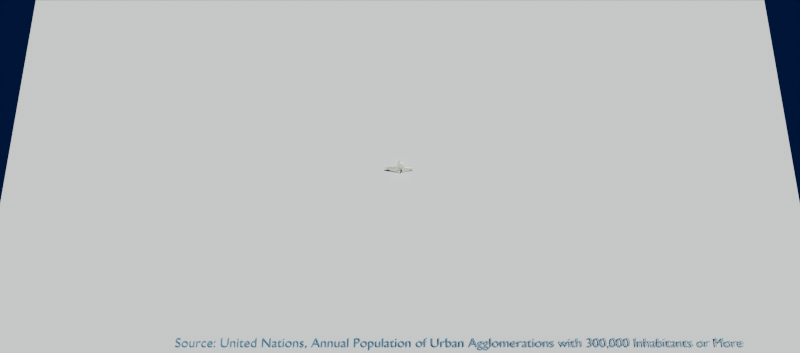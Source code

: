 # Source: world_population.blend  (saved by Blender 4.3.34; exported with 4.5.12 LTS)
import bpy
from mathutils import Matrix  # noqa: F401  (used for matrix-valued properties, if any)

bpy.ops.wm.read_factory_settings(use_empty=True)
scene = bpy.context.scene
scene.name = 'Scene'

# ---- collections
col_collection = bpy.data.collections.new('Collection'); scene.collection.children.link(col_collection)
col_star1 = bpy.data.collections.new('Star1'); scene.collection.children.link(col_star1)
col_star1.hide_render = True
col_star2 = bpy.data.collections.new('Star2'); scene.collection.children.link(col_star2)
col_star3 = bpy.data.collections.new('Star3'); scene.collection.children.link(col_star3)
col_star3.hide_render = True

# ---- images (referenced by path relative to the original .blend; pixels are not part of the script)
import os
ASSET_DIR = os.environ.get("B2B_ASSET_DIR", "")  # directory of the original .blend (textures are referenced by path, not embedded)
HERE = os.path.dirname(os.path.abspath(__file__))  # packed textures are extracted next to this script under _unpacked/

def load_image(name, relpath, width, height, colorspace="sRGB"):
    """Load a texture the original file referenced (path relative to the .blend, or extracted next to this script)."""
    p = next((c for c in (os.path.join(HERE, relpath), os.path.join(ASSET_DIR, relpath)) if relpath and os.path.exists(c)), "")
    if p:
        img = bpy.data.images.load(p, check_existing=True)
        img.name = name
    else:  # same state as the original file: an image datablock whose file is absent (Cycles renders it pink)
        img = bpy.data.images.new(name, width, height)
        img.source = "FILE"
        img.filepath = "//" + (relpath or name)
    img.colorspace_settings.name = colorspace
    return img
img_equirectangular_projection_sw_jpg = load_image('Equirectangular_projection_SW.jpg', 'Equirectangular_projection_SW.jpg', 1024, 1024, 'sRGB')

# ---- materials (node trees are filled in below, after node groups)
mat_yearfont = bpy.data.materials.new('Yearfont')
mat_earth = bpy.data.materials.new('Earth')
mat_material = bpy.data.materials.new('Material')
mat_1gold = bpy.data.materials.new('1Gold')
mat_starfont = bpy.data.materials.new('StarFont')
mat_2silver = bpy.data.materials.new('2Silver')
mat_starfont2 = bpy.data.materials.new('StarFont2')
mat_3bronce = bpy.data.materials.new('3Bronce')
mat_starfont3 = bpy.data.materials.new('StarFont3')
mat_bars = bpy.data.materials.new('bars')

# ---- node groups
ng_world_population = bpy.data.node_groups.new('world_population', 'GeometryNodeTree')
_s = ng_world_population.interface.new_socket(name='Geometry', in_out='OUTPUT', socket_type='NodeSocketGeometry')
_s = ng_world_population.interface.new_socket(name='Geometry', in_out='INPUT', socket_type='NodeSocketGeometry')
ng_world_population.is_modifier = True
# nodes of 'world_population' reference scene objects; filled in after objects exist

# ---- material node trees
mat_yearfont.use_nodes = True; mat_yearfont.node_tree.nodes.clear()
_N = mat_yearfont.node_tree.nodes; _L = mat_yearfont.node_tree.links
n0 = _N.new('ShaderNodeOutputMaterial'); n0.name = 'Material Output'; n0.location = (300, 300)
n1 = _N.new('ShaderNodeBsdfPrincipled'); n1.name = 'Principled BSDF'; n1.location = (-56, 469)
n1.inputs[0].default_value = (0.01792, 0.1343, 0.3018, 1.0)
n1.inputs[4].default_value = 0.5074
_L.new(n1.outputs[0], n0.inputs[0])
n0.is_active_output = True
mat_earth.use_nodes = True; mat_earth.node_tree.nodes.clear()
_N = mat_earth.node_tree.nodes; _L = mat_earth.node_tree.links
n0 = _N.new('ShaderNodeBsdfPrincipled'); n0.name = 'Principled BSDF'; n0.location = (85, 363)
n0.subsurface_method = 'BURLEY'
n0.inputs[2].default_value = 0.0
n0.inputs[3].default_value = 1.0
n0.inputs[9].default_value = (25.8, 0.2, 0.1)
n0.inputs[27].default_value = (0.03204, 0.0, 1.0, 1.0)
n0.inputs[29].default_value = 27.6
n0.inputs[30].default_value = 1.0
n1 = _N.new('ShaderNodeOutputMaterial'); n1.name = 'Material Output'; n1.location = (643, 372)
n2 = _N.new('ShaderNodeTexImage'); n2.name = 'Image Texture'; n2.location = (-475, 337)
n2.image = img_equirectangular_projection_sw_jpg
n3 = _N.new('ShaderNodeValToRGB'); n3.name = 'Color Ramp'; n3.location = (-201, 355)
while len(n3.color_ramp.elements) > 1: n3.color_ramp.elements.remove(n3.color_ramp.elements[-1])
n3.color_ramp.elements[0].position = 0.0; n3.color_ramp.elements[0].color = (0.2216, 0.2929, 0.5533, 1.0)
_e = n3.color_ramp.elements.new(0.6702); _e.color = (0.9366, 1.0, 0.9641, 1.0)
_L.new(n0.outputs[0], n1.inputs[0])
_L.new(n3.outputs[0], n0.inputs[0])
_L.new(n2.outputs[0], n3.inputs[0])
n1.is_active_output = True
mat_material.use_nodes = True; mat_material.node_tree.nodes.clear()
_N = mat_material.node_tree.nodes; _L = mat_material.node_tree.links
n0 = _N.new('ShaderNodeBsdfPrincipled'); n0.name = 'Principled BSDF'; n0.location = (-180, 300)
n0.inputs[0].default_value = (0.01792, 0.1343, 0.3018, 1.0)
n1 = _N.new('ShaderNodeOutputMaterial'); n1.name = 'Material Output'; n1.location = (120, 300)
_L.new(n0.outputs[0], n1.inputs[0])
n1.is_active_output = True
mat_1gold.use_nodes = True; mat_1gold.node_tree.nodes.clear()
_N = mat_1gold.node_tree.nodes; _L = mat_1gold.node_tree.links
n0 = _N.new('ShaderNodeBsdfPrincipled'); n0.name = 'Principled BSDF'; n0.location = (-160, 360)
n0.inputs[0].default_value = (1.0, 0.5963, 0.0, 1.0)
n0.inputs[1].default_value = 1.0
n1 = _N.new('ShaderNodeOutputMaterial'); n1.name = 'Material Output'; n1.location = (120, 360)
_L.new(n0.outputs[0], n1.inputs[0])
n1.is_active_output = True
mat_starfont.use_nodes = True; mat_starfont.node_tree.nodes.clear()
_N = mat_starfont.node_tree.nodes; _L = mat_starfont.node_tree.links
n0 = _N.new('ShaderNodeOutputMaterial'); n0.name = 'Material Output'; n0.location = (300, 300)
n1 = _N.new('ShaderNodeBsdfPrincipled'); n1.name = 'Principled BSDF'; n1.location = (-56, 469)
n1.inputs[0].default_value = (0.1718, 0.0392, 0.0, 1.0)
n1.inputs[1].default_value = 1.0
_L.new(n1.outputs[0], n0.inputs[0])
n0.is_active_output = True
mat_2silver.use_nodes = True; mat_2silver.node_tree.nodes.clear()
_N = mat_2silver.node_tree.nodes; _L = mat_2silver.node_tree.links
n0 = _N.new('ShaderNodeBsdfPrincipled'); n0.name = 'Principled BSDF'; n0.location = (-160, 360)
n0.inputs[0].default_value = (0.8433, 0.8595, 0.7118, 1.0)
n0.inputs[1].default_value = 1.0
n0.inputs[27].default_value = (1.0, 0.1832, 0.0, 1.0)
n1 = _N.new('ShaderNodeOutputMaterial'); n1.name = 'Material Output'; n1.location = (120, 360)
_L.new(n0.outputs[0], n1.inputs[0])
n1.is_active_output = True
mat_starfont2.use_nodes = True; mat_starfont2.node_tree.nodes.clear()
_N = mat_starfont2.node_tree.nodes; _L = mat_starfont2.node_tree.links
n0 = _N.new('ShaderNodeOutputMaterial'); n0.name = 'Material Output'; n0.location = (300, 300)
n1 = _N.new('ShaderNodeBsdfPrincipled'); n1.name = 'Principled BSDF'; n1.location = (-56, 469)
n1.inputs[0].default_value = (0.07137, 0.06999, 0.0555, 1.0)
n1.inputs[1].default_value = 1.0
n1.inputs[3].default_value = 1.0
_L.new(n1.outputs[0], n0.inputs[0])
n0.is_active_output = True
mat_3bronce.use_nodes = True; mat_3bronce.node_tree.nodes.clear()
_N = mat_3bronce.node_tree.nodes; _L = mat_3bronce.node_tree.links
n0 = _N.new('ShaderNodeBsdfPrincipled'); n0.name = 'Principled BSDF'; n0.location = (-160, 360)
n0.inputs[0].default_value = (0.6875, 0.2568, 0.0335, 1.0)
n0.inputs[1].default_value = 1.0
n0.inputs[27].default_value = (1.0, 0.1832, 0.0, 1.0)
n1 = _N.new('ShaderNodeOutputMaterial'); n1.name = 'Material Output'; n1.location = (120, 360)
_L.new(n0.outputs[0], n1.inputs[0])
n1.is_active_output = True
mat_starfont3.use_nodes = True; mat_starfont3.node_tree.nodes.clear()
_N = mat_starfont3.node_tree.nodes; _L = mat_starfont3.node_tree.links
n0 = _N.new('ShaderNodeOutputMaterial'); n0.name = 'Material Output'; n0.location = (300, 300)
n1 = _N.new('ShaderNodeBsdfPrincipled'); n1.name = 'Principled BSDF'; n1.location = (-56, 469)
n1.inputs[0].default_value = (0.0, 0.0, 0.0, 1.0)
n1.inputs[1].default_value = 1.0
n1.inputs[3].default_value = 1.0
_L.new(n1.outputs[0], n0.inputs[0])
n0.is_active_output = True
mat_bars.use_nodes = True; mat_bars.node_tree.nodes.clear()

# ---- world
world_world = bpy.data.worlds.new('World'); scene.world = world_world
world_world.use_nodes = True; world_world.node_tree.nodes.clear()
_N = world_world.node_tree.nodes; _L = world_world.node_tree.links
n0 = _N.new('ShaderNodeOutputWorld'); n0.name = 'World Output'; n0.location = (300, 300)
n1 = _N.new('ShaderNodeBackground'); n1.name = 'Background'; n1.location = (10, 300)
n1.inputs[0].default_value = (0.0, 0.005929, 0.05089, 1.0)
_L.new(n1.outputs[0], n0.inputs[0])
n0.is_active_output = True
world_world.color = (0.05088, 0.05088, 0.05088)
world_world.sun_shadow_jitter_overblur = 0.0

# ---- cameras
cam_camera_001 = bpy.data.cameras.new('Camera.001')
cam_camera_001.lens = 49.0

# ---- lights
light_sun = bpy.data.lights.new('Sun', 'SUN')
light_sun.color = (1.0, 0.9565, 0.7388)
light_sun.energy = 6.3
light_area_002 = bpy.data.lights.new('Area.002', 'AREA')
light_area_002.size = 1.0
light_area_002.size_y = 1.0
light_area = bpy.data.lights.new('Area', 'AREA')
light_area.size = 1.0
light_area.size_y = 1.0
light_area_001 = bpy.data.lights.new('Area.001', 'AREA')
light_area_001.size = 1.0
light_area_001.size_y = 1.0

# ---- meshes
me_world_005 = bpy.data.meshes.new('World.005')
me_world_005.from_pydata([(0.0, 0.0, 0.0), (0.0, 0.0, 0.0), (0.0, 0.0, 0.0), (0.0, 0.0, 0.0), (0.0, 0.0, 0.0), (0.0, 0.0, 0.0), (0.0, 0.0, 0.0), (0.0, 0.0, 0.0), (0.0, 0.0, 0.0), (0.0, 0.0, 0.0), (0.0, 0.0, 0.0), (0.0, 0.0, 0.0), (0.0, 0.0, 0.0), (0.0, 0.0, 0.0), (0.0, 0.0, 0.0), (0.0, 0.0, 0.0), (0.0, 0.0, 0.0), (0.0, 0.0, 0.0), (0.0, 0.0, 0.0), (0.0, 0.0, 0.0), (0.0, 0.0, 0.0), (0.0, 0.0, 0.0), (0.0, 0.0, 0.0), (0.0, 0.0, 0.0), (0.0, 0.0, 0.0), (0.0, 0.0, 0.0), (0.0, 0.0, 0.0), (0.0, 0.0, 0.0), (0.0, 0.0, 0.0), (0.0, 0.0, 0.0), (0.0, 0.0, 0.0), (0.0, 0.0, 0.0), (0.0, 0.0, 0.0), (0.0, 0.0, 0.0), (0.0, 0.0, 0.0), (0.0, 0.0, 0.0), (0.0, 0.0, 0.0), (0.0, 0.0, 0.0), (0.0, 0.0, 0.0), (0.0, 0.0, 0.0), (0.0, 0.0, 0.0), (0.0, 0.0, 0.0), (0.0, 0.0, 0.0), (0.0, 0.0, 0.0), (0.0, 0.0, 0.0), (0.0, 0.0, 0.0), (0.0, 0.0, 0.0), (0.0, 0.0, 0.0), (0.0, 0.0, 0.0), (0.0, 0.0, 0.0), (0.0, 0.0, 0.0), (0.0, 0.0, 0.0), (0.0, 0.0, 0.0), (0.0, 0.0, 0.0), (0.0, 0.0, 0.0), (0.0, 0.0, 0.0), (0.0, 0.0, 0.0), (0.0, 0.0, 0.0), (0.0, 0.0, 0.0), (0.0, 0.0, 0.0), (0.0, 0.0, 0.0), (0.0, 0.0, 0.0), (0.0, 0.0, 0.0), (0.0, 0.0, 0.0), (0.0, 0.0, 0.0), (0.0, 0.0, 0.0), (0.0, 0.0, 0.0), (0.0, 0.0, 0.0), (0.0, 0.0, 0.0), (0.0, 0.0, 0.0), (0.0, 0.0, 0.0), (0.0, 0.0, 0.0), (0.0, 0.0, 0.0), (0.0, 0.0, 0.0), (0.0, 0.0, 0.0), (0.0, 0.0, 0.0), (0.0, 0.0, 0.0), (0.0, 0.0, 0.0), (0.0, 0.0, 0.0), (0.0, 0.0, 0.0), (0.0, 0.0, 0.0), (0.0, 0.0, 0.0), (0.0, 0.0, 0.0), (0.0, 0.0, 0.0), (0.0, 0.0, 0.0), (0.0, 0.0, 0.0), (0.0, 0.0, 0.0), (0.0, 0.0, 0.0), (0.0, 0.0, 0.0), (0.0, 0.0, 0.0), (0.0, 0.0, 0.0), (0.0, 0.0, 0.0), (0.0, 0.0, 0.0), (0.0, 0.0, 0.0), (0.0, 0.0, 0.0), (0.0, 0.0, 0.0), (0.0, 0.0, 0.0), (0.0, 0.0, 0.0), (0.0, 0.0, 0.0), (0.0, 0.0, 0.0), (0.0, 0.0, 0.0), (0.0, 0.0, 0.0), (0.0, 0.0, 0.0), (0.0, 0.0, 0.0), (0.0, 0.0, 0.0), (0.0, 0.0, 0.0), (0.0, 0.0, 0.0), (0.0, 0.0, 0.0), (0.0, 0.0, 0.0), (0.0, 0.0, 0.0), (0.0, 0.0, 0.0), (0.0, 0.0, 0.0), (0.0, 0.0, 0.0), (0.0, 0.0, 0.0), (0.0, 0.0, 0.0), (0.0, 0.0, 0.0), (0.0, 0.0, 0.0), (0.0, 0.0, 0.0), (0.0, 0.0, 0.0), (0.0, 0.0, 0.0), (0.0, 0.0, 0.0), (0.0, 0.0, 0.0), (0.0, 0.0, 0.0), (0.0, 0.0, 0.0), (0.0, 0.0, 0.0), (0.0, 0.0, 0.0), (0.0, 0.0, 0.0), (0.0, 0.0, 0.0), (0.0, 0.0, 0.0), (0.0, 0.0, 0.0), (0.0, 0.0, 0.0), (0.0, 0.0, 0.0), (0.0, 0.0, 0.0), (0.0, 0.0, 0.0), (0.0, 0.0, 0.0), (0.0, 0.0, 0.0), (0.0, 0.0, 0.0), (0.0, 0.0, 0.0), (0.0, 0.0, 0.0), (0.0, 0.0, 0.0), (0.0, 0.0, 0.0), (0.0, 0.0, 0.0), (0.0, 0.0, 0.0), (0.0, 0.0, 0.0), (0.0, 0.0, 0.0), (0.0, 0.0, 0.0), (0.0, 0.0, 0.0), (0.0, 0.0, 0.0), (0.0, 0.0, 0.0), (0.0, 0.0, 0.0), (0.0, 0.0, 0.0), (0.0, 0.0, 0.0), (0.0, 0.0, 0.0), (0.0, 0.0, 0.0), (0.0, 0.0, 0.0), (0.0, 0.0, 0.0), (0.0, 0.0, 0.0), (0.0, 0.0, 0.0), (0.0, 0.0, 0.0), (0.0, 0.0, 0.0), (0.0, 0.0, 0.0), (0.0, 0.0, 0.0), (0.0, 0.0, 0.0), (0.0, 0.0, 0.0), (0.0, 0.0, 0.0), (0.0, 0.0, 0.0), (0.0, 0.0, 0.0), (0.0, 0.0, 0.0), (0.0, 0.0, 0.0), (0.0, 0.0, 0.0), (0.0, 0.0, 0.0), (0.0, 0.0, 0.0), (0.0, 0.0, 0.0), (0.0, 0.0, 0.0), (0.0, 0.0, 0.0), (0.0, 0.0, 0.0), (0.0, 0.0, 0.0), (0.0, 0.0, 0.0), (0.0, 0.0, 0.0), (0.0, 0.0, 0.0), (0.0, 0.0, 0.0), (0.0, 0.0, 0.0), (0.0, 0.0, 0.0), (0.0, 0.0, 0.0), (0.0, 0.0, 0.0), (0.0, 0.0, 0.0), (0.0, 0.0, 0.0), (0.0, 0.0, 0.0), (0.0, 0.0, 0.0), (0.0, 0.0, 0.0), (0.0, 0.0, 0.0), (0.0, 0.0, 0.0), (0.0, 0.0, 0.0), (0.0, 0.0, 0.0), (0.0, 0.0, 0.0), (0.0, 0.0, 0.0), (0.0, 0.0, 0.0), (0.0, 0.0, 0.0), (0.0, 0.0, 0.0), (0.0, 0.0, 0.0), (0.0, 0.0, 0.0), (0.0, 0.0, 0.0), (0.0, 0.0, 0.0), (0.0, 0.0, 0.0), (0.0, 0.0, 0.0), (0.0, 0.0, 0.0), (0.0, 0.0, 0.0), (0.0, 0.0, 0.0), (0.0, 0.0, 0.0), (0.0, 0.0, 0.0), (0.0, 0.0, 0.0), (0.0, 0.0, 0.0), (0.0, 0.0, 0.0), (0.0, 0.0, 0.0), (0.0, 0.0, 0.0), (0.0, 0.0, 0.0), (0.0, 0.0, 0.0), (0.0, 0.0, 0.0), (0.0, 0.0, 0.0), (0.0, 0.0, 0.0), (0.0, 0.0, 0.0), (0.0, 0.0, 0.0), (0.0, 0.0, 0.0), (0.0, 0.0, 0.0), (0.0, 0.0, 0.0), (0.0, 0.0, 0.0), (0.0, 0.0, 0.0), (0.0, 0.0, 0.0), (0.0, 0.0, 0.0), (0.0, 0.0, 0.0), (0.0, 0.0, 0.0), (0.0, 0.0, 0.0), (0.0, 0.0, 0.0), (0.0, 0.0, 0.0), (0.0, 0.0, 0.0), (0.0, 0.0, 0.0), (0.0, 0.0, 0.0), (0.0, 0.0, 0.0), (0.0, 0.0, 0.0), (0.0, 0.0, 0.0), (0.0, 0.0, 0.0), (0.0, 0.0, 0.0), (0.0, 0.0, 0.0), (0.0, 0.0, 0.0), (0.0, 0.0, 0.0), (0.0, 0.0, 0.0), (0.0, 0.0, 0.0), (0.0, 0.0, 0.0), (0.0, 0.0, 0.0), (0.0, 0.0, 0.0), (0.0, 0.0, 0.0), (0.0, 0.0, 0.0), (0.0, 0.0, 0.0), (0.0, 0.0, 0.0), (0.0, 0.0, 0.0), (0.0, 0.0, 0.0), (0.0, 0.0, 0.0), (0.0, 0.0, 0.0), (0.0, 0.0, 0.0), (0.0, 0.0, 0.0), (0.0, 0.0, 0.0), (0.0, 0.0, 0.0), (0.0, 0.0, 0.0), (0.0, 0.0, 0.0), (0.0, 0.0, 0.0), (0.0, 0.0, 0.0), (0.0, 0.0, 0.0), (0.0, 0.0, 0.0), (0.0, 0.0, 0.0), (0.0, 0.0, 0.0), (0.0, 0.0, 0.0), (0.0, 0.0, 0.0), (0.0, 0.0, 0.0), (0.0, 0.0, 0.0), (0.0, 0.0, 0.0), (0.0, 0.0, 0.0), (0.0, 0.0, 0.0), (0.0, 0.0, 0.0), (0.0, 0.0, 0.0), (0.0, 0.0, 0.0), (0.0, 0.0, 0.0), (0.0, 0.0, 0.0), (0.0, 0.0, 0.0), (0.0, 0.0, 0.0), (0.0, 0.0, 0.0), (0.0, 0.0, 0.0), (0.0, 0.0, 0.0), (0.0, 0.0, 0.0), (0.0, 0.0, 0.0), (0.0, 0.0, 0.0), (0.0, 0.0, 0.0), (0.0, 0.0, 0.0), (0.0, 0.0, 0.0), (0.0, 0.0, 0.0), (0.0, 0.0, 0.0), (0.0, 0.0, 0.0), (0.0, 0.0, 0.0), (0.0, 0.0, 0.0), (0.0, 0.0, 0.0), (0.0, 0.0, 0.0), (0.0, 0.0, 0.0), (0.0, 0.0, 0.0), (0.0, 0.0, 0.0), (0.0, 0.0, 0.0), (0.0, 0.0, 0.0), (0.0, 0.0, 0.0), (0.0, 0.0, 0.0), (0.0, 0.0, 0.0), (0.0, 0.0, 0.0), (0.0, 0.0, 0.0), (0.0, 0.0, 0.0), (0.0, 0.0, 0.0), (0.0, 0.0, 0.0), (0.0, 0.0, 0.0), (0.0, 0.0, 0.0), (0.0, 0.0, 0.0), (0.0, 0.0, 0.0), (0.0, 0.0, 0.0), (0.0, 0.0, 0.0), (0.0, 0.0, 0.0), (0.0, 0.0, 0.0), (0.0, 0.0, 0.0), (0.0, 0.0, 0.0), (0.0, 0.0, 0.0), (0.0, 0.0, 0.0), (0.0, 0.0, 0.0), (0.0, 0.0, 0.0), (0.0, 0.0, 0.0), (0.0, 0.0, 0.0), (0.0, 0.0, 0.0), (0.0, 0.0, 0.0), (0.0, 0.0, 0.0), (0.0, 0.0, 0.0), (0.0, 0.0, 0.0), (0.0, 0.0, 0.0), (0.0, 0.0, 0.0), (0.0, 0.0, 0.0), (0.0, 0.0, 0.0), (0.0, 0.0, 0.0), (0.0, 0.0, 0.0), (0.0, 0.0, 0.0), (0.0, 0.0, 0.0), (0.0, 0.0, 0.0), (0.0, 0.0, 0.0), (0.0, 0.0, 0.0), (0.0, 0.0, 0.0), (0.0, 0.0, 0.0), (0.0, 0.0, 0.0), (0.0, 0.0, 0.0), (0.0, 0.0, 0.0), (0.0, 0.0, 0.0), (0.0, 0.0, 0.0), (0.0, 0.0, 0.0), (0.0, 0.0, 0.0), (0.0, 0.0, 0.0), (0.0, 0.0, 0.0), (0.0, 0.0, 0.0), (0.0, 0.0, 0.0), (0.0, 0.0, 0.0), (0.0, 0.0, 0.0), (0.0, 0.0, 0.0), (0.0, 0.0, 0.0), (0.0, 0.0, 0.0), (0.0, 0.0, 0.0), (0.0, 0.0, 0.0), (0.0, 0.0, 0.0), (0.0, 0.0, 0.0), (0.0, 0.0, 0.0), (0.0, 0.0, 0.0), (0.0, 0.0, 0.0), (0.0, 0.0, 0.0), (0.0, 0.0, 0.0), (0.0, 0.0, 0.0), (0.0, 0.0, 0.0), (0.0, 0.0, 0.0), (0.0, 0.0, 0.0), (0.0, 0.0, 0.0), (0.0, 0.0, 0.0), (0.0, 0.0, 0.0), (0.0, 0.0, 0.0), (0.0, 0.0, 0.0), (0.0, 0.0, 0.0), (0.0, 0.0, 0.0), (0.0, 0.0, 0.0), (0.0, 0.0, 0.0), (0.0, 0.0, 0.0), (0.0, 0.0, 0.0), (0.0, 0.0, 0.0), (0.0, 0.0, 0.0), (0.0, 0.0, 0.0), (0.0, 0.0, 0.0), (0.0, 0.0, 0.0), (0.0, 0.0, 0.0), (0.0, 0.0, 0.0), (0.0, 0.0, 0.0), (0.0, 0.0, 0.0), (0.0, 0.0, 0.0), (0.0, 0.0, 0.0), (0.0, 0.0, 0.0), (0.0, 0.0, 0.0), (0.0, 0.0, 0.0), (0.0, 0.0, 0.0), (0.0, 0.0, 0.0), (0.0, 0.0, 0.0), (0.0, 0.0, 0.0), (0.0, 0.0, 0.0), (0.0, 0.0, 0.0), (0.0, 0.0, 0.0), (0.0, 0.0, 0.0), (0.0, 0.0, 0.0), (0.0, 0.0, 0.0), (0.0, 0.0, 0.0), (0.0, 0.0, 0.0), (0.0, 0.0, 0.0), (0.0, 0.0, 0.0), (0.0, 0.0, 0.0), (0.0, 0.0, 0.0), (0.0, 0.0, 0.0), (0.0, 0.0, 0.0), (0.0, 0.0, 0.0), (0.0, 0.0, 0.0), (0.0, 0.0, 0.0), (0.0, 0.0, 0.0), (0.0, 0.0, 0.0), (0.0, 0.0, 0.0), (0.0, 0.0, 0.0), (0.0, 0.0, 0.0), (0.0, 0.0, 0.0), (0.0, 0.0, 0.0), (0.0, 0.0, 0.0), (0.0, 0.0, 0.0), (0.0, 0.0, 0.0), (0.0, 0.0, 0.0), (0.0, 0.0, 0.0), (0.0, 0.0, 0.0), (0.0, 0.0, 0.0), (0.0, 0.0, 0.0), (0.0, 0.0, 0.0), (0.0, 0.0, 0.0), (0.0, 0.0, 0.0), (0.0, 0.0, 0.0), (0.0, 0.0, 0.0), (0.0, 0.0, 0.0), (0.0, 0.0, 0.0), (0.0, 0.0, 0.0), (0.0, 0.0, 0.0), (0.0, 0.0, 0.0), (0.0, 0.0, 0.0), (0.0, 0.0, 0.0), (0.0, 0.0, 0.0), (0.0, 0.0, 0.0), (0.0, 0.0, 0.0), (0.0, 0.0, 0.0), (0.0, 0.0, 0.0), (0.0, 0.0, 0.0), (0.0, 0.0, 0.0), (0.0, 0.0, 0.0), (0.0, 0.0, 0.0), (0.0, 0.0, 0.0), (0.0, 0.0, 0.0), (0.0, 0.0, 0.0), (0.0, 0.0, 0.0), (0.0, 0.0, 0.0), (0.0, 0.0, 0.0), (0.0, 0.0, 0.0), (0.0, 0.0, 0.0), (0.0, 0.0, 0.0), (0.0, 0.0, 0.0), (0.0, 0.0, 0.0), (0.0, 0.0, 0.0), (0.0, 0.0, 0.0), (0.0, 0.0, 0.0), (0.0, 0.0, 0.0), (0.0, 0.0, 0.0), (0.0, 0.0, 0.0), (0.0, 0.0, 0.0), (0.0, 0.0, 0.0), (0.0, 0.0, 0.0), (0.0, 0.0, 0.0), (0.0, 0.0, 0.0), (0.0, 0.0, 0.0), (0.0, 0.0, 0.0), (0.0, 0.0, 0.0), (0.0, 0.0, 0.0), (0.0, 0.0, 0.0), (0.0, 0.0, 0.0), (0.0, 0.0, 0.0), (0.0, 0.0, 0.0), (0.0, 0.0, 0.0), (0.0, 0.0, 0.0), (0.0, 0.0, 0.0), (0.0, 0.0, 0.0), (0.0, 0.0, 0.0), (0.0, 0.0, 0.0), (0.0, 0.0, 0.0), (0.0, 0.0, 0.0), (0.0, 0.0, 0.0), (0.0, 0.0, 0.0), (0.0, 0.0, 0.0), (0.0, 0.0, 0.0), (0.0, 0.0, 0.0), (0.0, 0.0, 0.0), (0.0, 0.0, 0.0), (0.0, 0.0, 0.0), (0.0, 0.0, 0.0), (0.0, 0.0, 0.0), (0.0, 0.0, 0.0), (0.0, 0.0, 0.0), (0.0, 0.0, 0.0), (0.0, 0.0, 0.0), (0.0, 0.0, 0.0), (0.0, 0.0, 0.0), (0.0, 0.0, 0.0), (0.0, 0.0, 0.0), (0.0, 0.0, 0.0), (0.0, 0.0, 0.0), (0.0, 0.0, 0.0), (0.0, 0.0, 0.0), (0.0, 0.0, 0.0), (0.0, 0.0, 0.0), (0.0, 0.0, 0.0), (0.0, 0.0, 0.0), (0.0, 0.0, 0.0), (0.0, 0.0, 0.0), (0.0, 0.0, 0.0), (0.0, 0.0, 0.0), (0.0, 0.0, 0.0), (0.0, 0.0, 0.0), (0.0, 0.0, 0.0), (0.0, 0.0, 0.0), (0.0, 0.0, 0.0), (0.0, 0.0, 0.0), (0.0, 0.0, 0.0), (0.0, 0.0, 0.0), (0.0, 0.0, 0.0), (0.0, 0.0, 0.0), (0.0, 0.0, 0.0), (0.0, 0.0, 0.0), (0.0, 0.0, 0.0), (0.0, 0.0, 0.0), (0.0, 0.0, 0.0), (0.0, 0.0, 0.0), (0.0, 0.0, 0.0), (0.0, 0.0, 0.0), (0.0, 0.0, 0.0), (0.0, 0.0, 0.0), (0.0, 0.0, 0.0), (0.0, 0.0, 0.0), (0.0, 0.0, 0.0), (0.0, 0.0, 0.0), (0.0, 0.0, 0.0), (0.0, 0.0, 0.0), (0.0, 0.0, 0.0), (0.0, 0.0, 0.0), (0.0, 0.0, 0.0), (0.0, 0.0, 0.0), (0.0, 0.0, 0.0), (0.0, 0.0, 0.0), (0.0, 0.0, 0.0), (0.0, 0.0, 0.0), (0.0, 0.0, 0.0), (0.0, 0.0, 0.0), (0.0, 0.0, 0.0), (0.0, 0.0, 0.0), (0.0, 0.0, 0.0), (0.0, 0.0, 0.0), (0.0, 0.0, 0.0), (0.0, 0.0, 0.0), (0.0, 0.0, 0.0), (0.0, 0.0, 0.0), (0.0, 0.0, 0.0), (0.0, 0.0, 0.0), (0.0, 0.0, 0.0), (0.0, 0.0, 0.0), (0.0, 0.0, 0.0), (0.0, 0.0, 0.0), (0.0, 0.0, 0.0), (0.0, 0.0, 0.0), (0.0, 0.0, 0.0), (0.0, 0.0, 0.0), (0.0, 0.0, 0.0), (0.0, 0.0, 0.0), (0.0, 0.0, 0.0), (0.0, 0.0, 0.0), (0.0, 0.0, 0.0), (0.0, 0.0, 0.0), (0.0, 0.0, 0.0), (0.0, 0.0, 0.0), (0.0, 0.0, 0.0), (0.0, 0.0, 0.0), (0.0, 0.0, 0.0), (0.0, 0.0, 0.0), (0.0, 0.0, 0.0), (0.0, 0.0, 0.0), (0.0, 0.0, 0.0), (0.0, 0.0, 0.0), (0.0, 0.0, 0.0), (0.0, 0.0, 0.0), (0.0, 0.0, 0.0), (0.0, 0.0, 0.0), (0.0, 0.0, 0.0), (0.0, 0.0, 0.0), (0.0, 0.0, 0.0), (0.0, 0.0, 0.0), (0.0, 0.0, 0.0), (0.0, 0.0, 0.0), (0.0, 0.0, 0.0), (0.0, 0.0, 0.0), (0.0, 0.0, 0.0), (0.0, 0.0, 0.0), (0.0, 0.0, 0.0), (0.0, 0.0, 0.0), (0.0, 0.0, 0.0), (0.0, 0.0, 0.0), (0.0, 0.0, 0.0), (0.0, 0.0, 0.0), (0.0, 0.0, 0.0), (0.0, 0.0, 0.0), (0.0, 0.0, 0.0), (0.0, 0.0, 0.0), (0.0, 0.0, 0.0), (0.0, 0.0, 0.0), (0.0, 0.0, 0.0), (0.0, 0.0, 0.0), (0.0, 0.0, 0.0), (0.0, 0.0, 0.0), (0.0, 0.0, 0.0), (0.0, 0.0, 0.0), (0.0, 0.0, 0.0), (0.0, 0.0, 0.0), (0.0, 0.0, 0.0), (0.0, 0.0, 0.0), (0.0, 0.0, 0.0), (0.0, 0.0, 0.0), (0.0, 0.0, 0.0), (0.0, 0.0, 0.0), (0.0, 0.0, 0.0), (0.0, 0.0, 0.0), (0.0, 0.0, 0.0), (0.0, 0.0, 0.0), (0.0, 0.0, 0.0), (0.0, 0.0, 0.0), (0.0, 0.0, 0.0), (0.0, 0.0, 0.0), (0.0, 0.0, 0.0), (0.0, 0.0, 0.0), (0.0, 0.0, 0.0), (0.0, 0.0, 0.0), (0.0, 0.0, 0.0), (0.0, 0.0, 0.0), (0.0, 0.0, 0.0), (0.0, 0.0, 0.0), (0.0, 0.0, 0.0), (0.0, 0.0, 0.0), (0.0, 0.0, 0.0), (0.0, 0.0, 0.0), (0.0, 0.0, 0.0), (0.0, 0.0, 0.0), (0.0, 0.0, 0.0), (0.0, 0.0, 0.0), (0.0, 0.0, 0.0), (0.0, 0.0, 0.0), (0.0, 0.0, 0.0), (0.0, 0.0, 0.0), (0.0, 0.0, 0.0), (0.0, 0.0, 0.0), (0.0, 0.0, 0.0), (0.0, 0.0, 0.0), (0.0, 0.0, 0.0), (0.0, 0.0, 0.0), (0.0, 0.0, 0.0), (0.0, 0.0, 0.0), (0.0, 0.0, 0.0), (0.0, 0.0, 0.0), (0.0, 0.0, 0.0), (0.0, 0.0, 0.0), (0.0, 0.0, 0.0), (0.0, 0.0, 0.0), (0.0, 0.0, 0.0), (0.0, 0.0, 0.0), (0.0, 0.0, 0.0), (0.0, 0.0, 0.0), (0.0, 0.0, 0.0), (0.0, 0.0, 0.0), (0.0, 0.0, 0.0), (0.0, 0.0, 0.0), (0.0, 0.0, 0.0), (0.0, 0.0, 0.0), (0.0, 0.0, 0.0), (0.0, 0.0, 0.0), (0.0, 0.0, 0.0), (0.0, 0.0, 0.0), (0.0, 0.0, 0.0), (0.0, 0.0, 0.0), (0.0, 0.0, 0.0), (0.0, 0.0, 0.0), (0.0, 0.0, 0.0), (0.0, 0.0, 0.0), (0.0, 0.0, 0.0), (0.0, 0.0, 0.0), (0.0, 0.0, 0.0), (0.0, 0.0, 0.0), (0.0, 0.0, 0.0), (0.0, 0.0, 0.0), (0.0, 0.0, 0.0), (0.0, 0.0, 0.0), (0.0, 0.0, 0.0), (0.0, 0.0, 0.0), (0.0, 0.0, 0.0), (0.0, 0.0, 0.0), (0.0, 0.0, 0.0), (0.0, 0.0, 0.0), (0.0, 0.0, 0.0), (0.0, 0.0, 0.0), (0.0, 0.0, 0.0), (0.0, 0.0, 0.0), (0.0, 0.0, 0.0), (0.0, 0.0, 0.0), (0.0, 0.0, 0.0), (0.0, 0.0, 0.0), (0.0, 0.0, 0.0), (0.0, 0.0, 0.0), (0.0, 0.0, 0.0), (0.0, 0.0, 0.0), (0.0, 0.0, 0.0), (0.0, 0.0, 0.0), (0.0, 0.0, 0.0), (0.0, 0.0, 0.0), (0.0, 0.0, 0.0), (0.0, 0.0, 0.0), (0.0, 0.0, 0.0), (0.0, 0.0, 0.0), (0.0, 0.0, 0.0), (0.0, 0.0, 0.0), (0.0, 0.0, 0.0), (0.0, 0.0, 0.0), (0.0, 0.0, 0.0), (0.0, 0.0, 0.0), (0.0, 0.0, 0.0), (0.0, 0.0, 0.0), (0.0, 0.0, 0.0), (0.0, 0.0, 0.0), (0.0, 0.0, 0.0), (0.0, 0.0, 0.0), (0.0, 0.0, 0.0), (0.0, 0.0, 0.0), (0.0, 0.0, 0.0), (0.0, 0.0, 0.0), (0.0, 0.0, 0.0), (0.0, 0.0, 0.0), (0.0, 0.0, 0.0), (0.0, 0.0, 0.0), (0.0, 0.0, 0.0), (0.0, 0.0, 0.0), (0.0, 0.0, 0.0), (0.0, 0.0, 0.0), (0.0, 0.0, 0.0), (0.0, 0.0, 0.0), (0.0, 0.0, 0.0), (0.0, 0.0, 0.0), (0.0, 0.0, 0.0), (0.0, 0.0, 0.0), (0.0, 0.0, 0.0), (0.0, 0.0, 0.0), (0.0, 0.0, 0.0), (0.0, 0.0, 0.0), (0.0, 0.0, 0.0), (0.0, 0.0, 0.0), (0.0, 0.0, 0.0), (0.0, 0.0, 0.0), (0.0, 0.0, 0.0), (0.0, 0.0, 0.0), (0.0, 0.0, 0.0), (0.0, 0.0, 0.0), (0.0, 0.0, 0.0), (0.0, 0.0, 0.0), (0.0, 0.0, 0.0), (0.0, 0.0, 0.0), (0.0, 0.0, 0.0), (0.0, 0.0, 0.0), (0.0, 0.0, 0.0), (0.0, 0.0, 0.0), (0.0, 0.0, 0.0), (0.0, 0.0, 0.0), (0.0, 0.0, 0.0), (0.0, 0.0, 0.0), (0.0, 0.0, 0.0), (0.0, 0.0, 0.0), (0.0, 0.0, 0.0), (0.0, 0.0, 0.0), (0.0, 0.0, 0.0), (0.0, 0.0, 0.0), (0.0, 0.0, 0.0), (0.0, 0.0, 0.0), (0.0, 0.0, 0.0), (0.0, 0.0, 0.0), (0.0, 0.0, 0.0), (0.0, 0.0, 0.0), (0.0, 0.0, 0.0), (0.0, 0.0, 0.0), (0.0, 0.0, 0.0), (0.0, 0.0, 0.0), (0.0, 0.0, 0.0), (0.0, 0.0, 0.0), (0.0, 0.0, 0.0), (0.0, 0.0, 0.0), (0.0, 0.0, 0.0), (0.0, 0.0, 0.0), (0.0, 0.0, 0.0), (0.0, 0.0, 0.0), (0.0, 0.0, 0.0), (0.0, 0.0, 0.0), (0.0, 0.0, 0.0), (0.0, 0.0, 0.0), (0.0, 0.0, 0.0), (0.0, 0.0, 0.0), (0.0, 0.0, 0.0), (0.0, 0.0, 0.0), (0.0, 0.0, 0.0), (0.0, 0.0, 0.0), (0.0, 0.0, 0.0), (0.0, 0.0, 0.0), (0.0, 0.0, 0.0), (0.0, 0.0, 0.0), (0.0, 0.0, 0.0), (0.0, 0.0, 0.0), (0.0, 0.0, 0.0), (0.0, 0.0, 0.0), (0.0, 0.0, 0.0), (0.0, 0.0, 0.0), (0.0, 0.0, 0.0), (0.0, 0.0, 0.0), (0.0, 0.0, 0.0), (0.0, 0.0, 0.0), (0.0, 0.0, 0.0), (0.0, 0.0, 0.0), (0.0, 0.0, 0.0), (0.0, 0.0, 0.0), (0.0, 0.0, 0.0), (0.0, 0.0, 0.0), (0.0, 0.0, 0.0), (0.0, 0.0, 0.0), (0.0, 0.0, 0.0), (0.0, 0.0, 0.0), (0.0, 0.0, 0.0), (0.0, 0.0, 0.0), (0.0, 0.0, 0.0), (0.0, 0.0, 0.0), (0.0, 0.0, 0.0), (0.0, 0.0, 0.0), (0.0, 0.0, 0.0), (0.0, 0.0, 0.0), (0.0, 0.0, 0.0), (0.0, 0.0, 0.0), (0.0, 0.0, 0.0), (0.0, 0.0, 0.0), (0.0, 0.0, 0.0), (0.0, 0.0, 0.0), (0.0, 0.0, 0.0), (0.0, 0.0, 0.0), (0.0, 0.0, 0.0), (0.0, 0.0, 0.0), (0.0, 0.0, 0.0), (0.0, 0.0, 0.0), (0.0, 0.0, 0.0), (0.0, 0.0, 0.0), (0.0, 0.0, 0.0), (0.0, 0.0, 0.0), (0.0, 0.0, 0.0), (0.0, 0.0, 0.0), (0.0, 0.0, 0.0), (0.0, 0.0, 0.0), (0.0, 0.0, 0.0), (0.0, 0.0, 0.0), (0.0, 0.0, 0.0), (0.0, 0.0, 0.0), (0.0, 0.0, 0.0), (0.0, 0.0, 0.0), (0.0, 0.0, 0.0), (0.0, 0.0, 0.0), (0.0, 0.0, 0.0), (0.0, 0.0, 0.0), (0.0, 0.0, 0.0), (0.0, 0.0, 0.0), (0.0, 0.0, 0.0), (0.0, 0.0, 0.0), (0.0, 0.0, 0.0), (0.0, 0.0, 0.0), (0.0, 0.0, 0.0), (0.0, 0.0, 0.0), (0.0, 0.0, 0.0), (0.0, 0.0, 0.0), (0.0, 0.0, 0.0), (0.0, 0.0, 0.0), (0.0, 0.0, 0.0), (0.0, 0.0, 0.0), (0.0, 0.0, 0.0), (0.0, 0.0, 0.0), (0.0, 0.0, 0.0), (0.0, 0.0, 0.0), (0.0, 0.0, 0.0), (0.0, 0.0, 0.0), (0.0, 0.0, 0.0), (0.0, 0.0, 0.0), (0.0, 0.0, 0.0), (0.0, 0.0, 0.0), (0.0, 0.0, 0.0), (0.0, 0.0, 0.0), (0.0, 0.0, 0.0), (0.0, 0.0, 0.0), (0.0, 0.0, 0.0), (0.0, 0.0, 0.0), (0.0, 0.0, 0.0), (0.0, 0.0, 0.0), (0.0, 0.0, 0.0), (0.0, 0.0, 0.0), (0.0, 0.0, 0.0), (0.0, 0.0, 0.0), (0.0, 0.0, 0.0), (0.0, 0.0, 0.0), (0.0, 0.0, 0.0), (0.0, 0.0, 0.0), (0.0, 0.0, 0.0), (0.0, 0.0, 0.0), (0.0, 0.0, 0.0), (0.0, 0.0, 0.0), (0.0, 0.0, 0.0), (0.0, 0.0, 0.0), (0.0, 0.0, 0.0), (0.0, 0.0, 0.0), (0.0, 0.0, 0.0), (0.0, 0.0, 0.0), (0.0, 0.0, 0.0), (0.0, 0.0, 0.0), (0.0, 0.0, 0.0), (0.0, 0.0, 0.0), (0.0, 0.0, 0.0), (0.0, 0.0, 0.0), (0.0, 0.0, 0.0), (0.0, 0.0, 0.0), (0.0, 0.0, 0.0), (0.0, 0.0, 0.0), (0.0, 0.0, 0.0), (0.0, 0.0, 0.0), (0.0, 0.0, 0.0), (0.0, 0.0, 0.0), (0.0, 0.0, 0.0), (0.0, 0.0, 0.0), (0.0, 0.0, 0.0), (0.0, 0.0, 0.0), (0.0, 0.0, 0.0), (0.0, 0.0, 0.0), (0.0, 0.0, 0.0), (0.0, 0.0, 0.0), (0.0, 0.0, 0.0), (0.0, 0.0, 0.0), (0.0, 0.0, 0.0), (0.0, 0.0, 0.0), (0.0, 0.0, 0.0), (0.0, 0.0, 0.0), (0.0, 0.0, 0.0), (0.0, 0.0, 0.0), (0.0, 0.0, 0.0), (0.0, 0.0, 0.0), (0.0, 0.0, 0.0), (0.0, 0.0, 0.0), (0.0, 0.0, 0.0), (0.0, 0.0, 0.0), (0.0, 0.0, 0.0), (0.0, 0.0, 0.0), (0.0, 0.0, 0.0), (0.0, 0.0, 0.0), (0.0, 0.0, 0.0), (0.0, 0.0, 0.0), (0.0, 0.0, 0.0), (0.0, 0.0, 0.0), (0.0, 0.0, 0.0), (0.0, 0.0, 0.0), (0.0, 0.0, 0.0), (0.0, 0.0, 0.0), (0.0, 0.0, 0.0), (0.0, 0.0, 0.0), (0.0, 0.0, 0.0), (0.0, 0.0, 0.0), (0.0, 0.0, 0.0), (0.0, 0.0, 0.0), (0.0, 0.0, 0.0), (0.0, 0.0, 0.0), (0.0, 0.0, 0.0), (0.0, 0.0, 0.0), (0.0, 0.0, 0.0), (0.0, 0.0, 0.0), (0.0, 0.0, 0.0), (0.0, 0.0, 0.0), (0.0, 0.0, 0.0), (0.0, 0.0, 0.0), (0.0, 0.0, 0.0), (0.0, 0.0, 0.0), (0.0, 0.0, 0.0), (0.0, 0.0, 0.0), (0.0, 0.0, 0.0), (0.0, 0.0, 0.0), (0.0, 0.0, 0.0), (0.0, 0.0, 0.0), (0.0, 0.0, 0.0), (0.0, 0.0, 0.0), (0.0, 0.0, 0.0), (0.0, 0.0, 0.0), (0.0, 0.0, 0.0), (0.0, 0.0, 0.0), (0.0, 0.0, 0.0), (0.0, 0.0, 0.0), (0.0, 0.0, 0.0), (0.0, 0.0, 0.0), (0.0, 0.0, 0.0), (0.0, 0.0, 0.0), (0.0, 0.0, 0.0), (0.0, 0.0, 0.0), (0.0, 0.0, 0.0), (0.0, 0.0, 0.0), (0.0, 0.0, 0.0), (0.0, 0.0, 0.0), (0.0, 0.0, 0.0), (0.0, 0.0, 0.0), (0.0, 0.0, 0.0), (0.0, 0.0, 0.0), (0.0, 0.0, 0.0), (0.0, 0.0, 0.0), (0.0, 0.0, 0.0), (0.0, 0.0, 0.0), (0.0, 0.0, 0.0), (0.0, 0.0, 0.0), (0.0, 0.0, 0.0), (0.0, 0.0, 0.0), (0.0, 0.0, 0.0), (0.0, 0.0, 0.0), (0.0, 0.0, 0.0), (0.0, 0.0, 0.0), (0.0, 0.0, 0.0), (0.0, 0.0, 0.0), (0.0, 0.0, 0.0), (0.0, 0.0, 0.0), (0.0, 0.0, 0.0), (0.0, 0.0, 0.0), (0.0, 0.0, 0.0), (0.0, 0.0, 0.0), (0.0, 0.0, 0.0), (0.0, 0.0, 0.0), (0.0, 0.0, 0.0), (0.0, 0.0, 0.0), (0.0, 0.0, 0.0), (0.0, 0.0, 0.0), (0.0, 0.0, 0.0), (0.0, 0.0, 0.0), (0.0, 0.0, 0.0), (0.0, 0.0, 0.0), (0.0, 0.0, 0.0), (0.0, 0.0, 0.0), (0.0, 0.0, 0.0), (0.0, 0.0, 0.0), (0.0, 0.0, 0.0), (0.0, 0.0, 0.0), (0.0, 0.0, 0.0), (0.0, 0.0, 0.0), (0.0, 0.0, 0.0), (0.0, 0.0, 0.0), (0.0, 0.0, 0.0), (0.0, 0.0, 0.0), (0.0, 0.0, 0.0), (0.0, 0.0, 0.0), (0.0, 0.0, 0.0), (0.0, 0.0, 0.0), (0.0, 0.0, 0.0), (0.0, 0.0, 0.0), (0.0, 0.0, 0.0), (0.0, 0.0, 0.0), (0.0, 0.0, 0.0), (0.0, 0.0, 0.0), (0.0, 0.0, 0.0), (0.0, 0.0, 0.0), (0.0, 0.0, 0.0), (0.0, 0.0, 0.0), (0.0, 0.0, 0.0), (0.0, 0.0, 0.0), (0.0, 0.0, 0.0), (0.0, 0.0, 0.0), (0.0, 0.0, 0.0), (0.0, 0.0, 0.0), (0.0, 0.0, 0.0), (0.0, 0.0, 0.0), (0.0, 0.0, 0.0), (0.0, 0.0, 0.0), (0.0, 0.0, 0.0), (0.0, 0.0, 0.0), (0.0, 0.0, 0.0), (0.0, 0.0, 0.0), (0.0, 0.0, 0.0), (0.0, 0.0, 0.0), (0.0, 0.0, 0.0), (0.0, 0.0, 0.0), (0.0, 0.0, 0.0), (0.0, 0.0, 0.0), (0.0, 0.0, 0.0), (0.0, 0.0, 0.0), (0.0, 0.0, 0.0), (0.0, 0.0, 0.0), (0.0, 0.0, 0.0), (0.0, 0.0, 0.0), (0.0, 0.0, 0.0), (0.0, 0.0, 0.0), (0.0, 0.0, 0.0), (0.0, 0.0, 0.0), (0.0, 0.0, 0.0), (0.0, 0.0, 0.0), (0.0, 0.0, 0.0), (0.0, 0.0, 0.0), (0.0, 0.0, 0.0), (0.0, 0.0, 0.0), (0.0, 0.0, 0.0), (0.0, 0.0, 0.0), (0.0, 0.0, 0.0), (0.0, 0.0, 0.0), (0.0, 0.0, 0.0), (0.0, 0.0, 0.0), (0.0, 0.0, 0.0), (0.0, 0.0, 0.0), (0.0, 0.0, 0.0), (0.0, 0.0, 0.0), (0.0, 0.0, 0.0), (0.0, 0.0, 0.0), (0.0, 0.0, 0.0), (0.0, 0.0, 0.0), (0.0, 0.0, 0.0), (0.0, 0.0, 0.0), (0.0, 0.0, 0.0), (0.0, 0.0, 0.0), (0.0, 0.0, 0.0), (0.0, 0.0, 0.0), (0.0, 0.0, 0.0), (0.0, 0.0, 0.0), (0.0, 0.0, 0.0), (0.0, 0.0, 0.0), (0.0, 0.0, 0.0), (0.0, 0.0, 0.0), (0.0, 0.0, 0.0), (0.0, 0.0, 0.0), (0.0, 0.0, 0.0), (0.0, 0.0, 0.0), (0.0, 0.0, 0.0), (0.0, 0.0, 0.0), (0.0, 0.0, 0.0), (0.0, 0.0, 0.0), (0.0, 0.0, 0.0), (0.0, 0.0, 0.0), (0.0, 0.0, 0.0), (0.0, 0.0, 0.0), (0.0, 0.0, 0.0), (0.0, 0.0, 0.0), (0.0, 0.0, 0.0), (0.0, 0.0, 0.0), (0.0, 0.0, 0.0), (0.0, 0.0, 0.0), (0.0, 0.0, 0.0), (0.0, 0.0, 0.0), (0.0, 0.0, 0.0), (0.0, 0.0, 0.0), (0.0, 0.0, 0.0), (0.0, 0.0, 0.0), (0.0, 0.0, 0.0), (0.0, 0.0, 0.0), (0.0, 0.0, 0.0), (0.0, 0.0, 0.0), (0.0, 0.0, 0.0), (0.0, 0.0, 0.0), (0.0, 0.0, 0.0), (0.0, 0.0, 0.0), (0.0, 0.0, 0.0), (0.0, 0.0, 0.0), (0.0, 0.0, 0.0), (0.0, 0.0, 0.0), (0.0, 0.0, 0.0), (0.0, 0.0, 0.0), (0.0, 0.0, 0.0), (0.0, 0.0, 0.0), (0.0, 0.0, 0.0), (0.0, 0.0, 0.0), (0.0, 0.0, 0.0), (0.0, 0.0, 0.0), (0.0, 0.0, 0.0), (0.0, 0.0, 0.0), (0.0, 0.0, 0.0), (0.0, 0.0, 0.0), (0.0, 0.0, 0.0), (0.0, 0.0, 0.0), (0.0, 0.0, 0.0), (0.0, 0.0, 0.0), (0.0, 0.0, 0.0), (0.0, 0.0, 0.0), (0.0, 0.0, 0.0), (0.0, 0.0, 0.0), (0.0, 0.0, 0.0), (0.0, 0.0, 0.0), (0.0, 0.0, 0.0), (0.0, 0.0, 0.0), (0.0, 0.0, 0.0), (0.0, 0.0, 0.0), (0.0, 0.0, 0.0), (0.0, 0.0, 0.0), (0.0, 0.0, 0.0), (0.0, 0.0, 0.0), (0.0, 0.0, 0.0), (0.0, 0.0, 0.0), (0.0, 0.0, 0.0), (0.0, 0.0, 0.0), (0.0, 0.0, 0.0), (0.0, 0.0, 0.0), (0.0, 0.0, 0.0), (0.0, 0.0, 0.0), (0.0, 0.0, 0.0), (0.0, 0.0, 0.0), (0.0, 0.0, 0.0), (0.0, 0.0, 0.0), (0.0, 0.0, 0.0), (0.0, 0.0, 0.0), (0.0, 0.0, 0.0), (0.0, 0.0, 0.0), (0.0, 0.0, 0.0), (0.0, 0.0, 0.0), (0.0, 0.0, 0.0), (0.0, 0.0, 0.0), (0.0, 0.0, 0.0), (0.0, 0.0, 0.0), (0.0, 0.0, 0.0), (0.0, 0.0, 0.0), (0.0, 0.0, 0.0), (0.0, 0.0, 0.0), (0.0, 0.0, 0.0), (0.0, 0.0, 0.0), (0.0, 0.0, 0.0), (0.0, 0.0, 0.0), (0.0, 0.0, 0.0), (0.0, 0.0, 0.0), (0.0, 0.0, 0.0), (0.0, 0.0, 0.0), (0.0, 0.0, 0.0), (0.0, 0.0, 0.0), (0.0, 0.0, 0.0), (0.0, 0.0, 0.0), (0.0, 0.0, 0.0), (0.0, 0.0, 0.0), (0.0, 0.0, 0.0), (0.0, 0.0, 0.0), (0.0, 0.0, 0.0), (0.0, 0.0, 0.0), (0.0, 0.0, 0.0), (0.0, 0.0, 0.0), (0.0, 0.0, 0.0), (0.0, 0.0, 0.0), (0.0, 0.0, 0.0), (0.0, 0.0, 0.0), (0.0, 0.0, 0.0), (0.0, 0.0, 0.0), (0.0, 0.0, 0.0), (0.0, 0.0, 0.0), (0.0, 0.0, 0.0), (0.0, 0.0, 0.0), (0.0, 0.0, 0.0), (0.0, 0.0, 0.0), (0.0, 0.0, 0.0), (0.0, 0.0, 0.0), (0.0, 0.0, 0.0), (0.0, 0.0, 0.0), (0.0, 0.0, 0.0), (0.0, 0.0, 0.0), (0.0, 0.0, 0.0), (0.0, 0.0, 0.0), (0.0, 0.0, 0.0), (0.0, 0.0, 0.0), (0.0, 0.0, 0.0), (0.0, 0.0, 0.0), (0.0, 0.0, 0.0), (0.0, 0.0, 0.0), (0.0, 0.0, 0.0), (0.0, 0.0, 0.0), (0.0, 0.0, 0.0), (0.0, 0.0, 0.0), (0.0, 0.0, 0.0), (0.0, 0.0, 0.0), (0.0, 0.0, 0.0), (0.0, 0.0, 0.0), (0.0, 0.0, 0.0), (0.0, 0.0, 0.0), (0.0, 0.0, 0.0), (0.0, 0.0, 0.0), (0.0, 0.0, 0.0), (0.0, 0.0, 0.0), (0.0, 0.0, 0.0), (0.0, 0.0, 0.0), (0.0, 0.0, 0.0), (0.0, 0.0, 0.0), (0.0, 0.0, 0.0), (0.0, 0.0, 0.0), (0.0, 0.0, 0.0), (0.0, 0.0, 0.0), (0.0, 0.0, 0.0), (0.0, 0.0, 0.0), (0.0, 0.0, 0.0), (0.0, 0.0, 0.0), (0.0, 0.0, 0.0), (0.0, 0.0, 0.0), (0.0, 0.0, 0.0), (0.0, 0.0, 0.0), (0.0, 0.0, 0.0), (0.0, 0.0, 0.0), (0.0, 0.0, 0.0), (0.0, 0.0, 0.0), (0.0, 0.0, 0.0), (0.0, 0.0, 0.0), (0.0, 0.0, 0.0), (0.0, 0.0, 0.0), (0.0, 0.0, 0.0), (0.0, 0.0, 0.0), (0.0, 0.0, 0.0), (0.0, 0.0, 0.0), (0.0, 0.0, 0.0), (0.0, 0.0, 0.0), (0.0, 0.0, 0.0), (0.0, 0.0, 0.0), (0.0, 0.0, 0.0), (0.0, 0.0, 0.0), (0.0, 0.0, 0.0), (0.0, 0.0, 0.0), (0.0, 0.0, 0.0), (0.0, 0.0, 0.0), (0.0, 0.0, 0.0), (0.0, 0.0, 0.0), (0.0, 0.0, 0.0), (0.0, 0.0, 0.0), (0.0, 0.0, 0.0), (0.0, 0.0, 0.0), (0.0, 0.0, 0.0), (0.0, 0.0, 0.0), (0.0, 0.0, 0.0), (0.0, 0.0, 0.0), (0.0, 0.0, 0.0), (0.0, 0.0, 0.0), (0.0, 0.0, 0.0), (0.0, 0.0, 0.0), (0.0, 0.0, 0.0), (0.0, 0.0, 0.0), (0.0, 0.0, 0.0), (0.0, 0.0, 0.0), (0.0, 0.0, 0.0), (0.0, 0.0, 0.0), (0.0, 0.0, 0.0), (0.0, 0.0, 0.0), (0.0, 0.0, 0.0), (0.0, 0.0, 0.0), (0.0, 0.0, 0.0), (0.0, 0.0, 0.0), (0.0, 0.0, 0.0), (0.0, 0.0, 0.0), (0.0, 0.0, 0.0), (0.0, 0.0, 0.0), (0.0, 0.0, 0.0), (0.0, 0.0, 0.0), (0.0, 0.0, 0.0), (0.0, 0.0, 0.0), (0.0, 0.0, 0.0), (0.0, 0.0, 0.0), (0.0, 0.0, 0.0), (0.0, 0.0, 0.0), (0.0, 0.0, 0.0), (0.0, 0.0, 0.0), (0.0, 0.0, 0.0), (0.0, 0.0, 0.0), (0.0, 0.0, 0.0), (0.0, 0.0, 0.0), (0.0, 0.0, 0.0), (0.0, 0.0, 0.0), (0.0, 0.0, 0.0), (0.0, 0.0, 0.0), (0.0, 0.0, 0.0), (0.0, 0.0, 0.0), (0.0, 0.0, 0.0), (0.0, 0.0, 0.0), (0.0, 0.0, 0.0), (0.0, 0.0, 0.0), (0.0, 0.0, 0.0), (0.0, 0.0, 0.0), (0.0, 0.0, 0.0), (0.0, 0.0, 0.0), (0.0, 0.0, 0.0), (0.0, 0.0, 0.0), (0.0, 0.0, 0.0), (0.0, 0.0, 0.0), (0.0, 0.0, 0.0), (0.0, 0.0, 0.0), (0.0, 0.0, 0.0), (0.0, 0.0, 0.0), (0.0, 0.0, 0.0), (0.0, 0.0, 0.0), (0.0, 0.0, 0.0), (0.0, 0.0, 0.0), (0.0, 0.0, 0.0), (0.0, 0.0, 0.0), (0.0, 0.0, 0.0), (0.0, 0.0, 0.0), (0.0, 0.0, 0.0), (0.0, 0.0, 0.0), (0.0, 0.0, 0.0), (0.0, 0.0, 0.0), (0.0, 0.0, 0.0), (0.0, 0.0, 0.0), (0.0, 0.0, 0.0), (0.0, 0.0, 0.0), (0.0, 0.0, 0.0), (0.0, 0.0, 0.0), (0.0, 0.0, 0.0), (0.0, 0.0, 0.0), (0.0, 0.0, 0.0), (0.0, 0.0, 0.0), (0.0, 0.0, 0.0), (0.0, 0.0, 0.0), (0.0, 0.0, 0.0), (0.0, 0.0, 0.0), (0.0, 0.0, 0.0), (0.0, 0.0, 0.0), (0.0, 0.0, 0.0), (0.0, 0.0, 0.0), (0.0, 0.0, 0.0), (0.0, 0.0, 0.0), (0.0, 0.0, 0.0), (0.0, 0.0, 0.0), (0.0, 0.0, 0.0), (0.0, 0.0, 0.0), (0.0, 0.0, 0.0), (0.0, 0.0, 0.0), (0.0, 0.0, 0.0), (0.0, 0.0, 0.0), (0.0, 0.0, 0.0), (0.0, 0.0, 0.0), (0.0, 0.0, 0.0), (0.0, 0.0, 0.0), (0.0, 0.0, 0.0), (0.0, 0.0, 0.0), (0.0, 0.0, 0.0), (0.0, 0.0, 0.0), (0.0, 0.0, 0.0), (0.0, 0.0, 0.0), (0.0, 0.0, 0.0), (0.0, 0.0, 0.0), (0.0, 0.0, 0.0), (0.0, 0.0, 0.0), (0.0, 0.0, 0.0), (0.0, 0.0, 0.0), (0.0, 0.0, 0.0), (0.0, 0.0, 0.0), (0.0, 0.0, 0.0), (0.0, 0.0, 0.0), (0.0, 0.0, 0.0), (0.0, 0.0, 0.0), (0.0, 0.0, 0.0), (0.0, 0.0, 0.0), (0.0, 0.0, 0.0), (0.0, 0.0, 0.0), (0.0, 0.0, 0.0), (0.0, 0.0, 0.0), (0.0, 0.0, 0.0), (0.0, 0.0, 0.0), (0.0, 0.0, 0.0), (0.0, 0.0, 0.0), (0.0, 0.0, 0.0), (0.0, 0.0, 0.0), (0.0, 0.0, 0.0), (0.0, 0.0, 0.0), (0.0, 0.0, 0.0), (0.0, 0.0, 0.0), (0.0, 0.0, 0.0), (0.0, 0.0, 0.0), (0.0, 0.0, 0.0), (0.0, 0.0, 0.0), (0.0, 0.0, 0.0), (0.0, 0.0, 0.0), (0.0, 0.0, 0.0), (0.0, 0.0, 0.0), (0.0, 0.0, 0.0), (0.0, 0.0, 0.0), (0.0, 0.0, 0.0), (0.0, 0.0, 0.0), (0.0, 0.0, 0.0), (0.0, 0.0, 0.0), (0.0, 0.0, 0.0), (0.0, 0.0, 0.0), (0.0, 0.0, 0.0), (0.0, 0.0, 0.0), (0.0, 0.0, 0.0), (0.0, 0.0, 0.0), (0.0, 0.0, 0.0), (0.0, 0.0, 0.0), (0.0, 0.0, 0.0), (0.0, 0.0, 0.0), (0.0, 0.0, 0.0), (0.0, 0.0, 0.0), (0.0, 0.0, 0.0), (0.0, 0.0, 0.0), (0.0, 0.0, 0.0), (0.0, 0.0, 0.0), (0.0, 0.0, 0.0), (0.0, 0.0, 0.0), (0.0, 0.0, 0.0), (0.0, 0.0, 0.0), (0.0, 0.0, 0.0), (0.0, 0.0, 0.0), (0.0, 0.0, 0.0), (0.0, 0.0, 0.0), (0.0, 0.0, 0.0), (0.0, 0.0, 0.0), (0.0, 0.0, 0.0), (0.0, 0.0, 0.0), (0.0, 0.0, 0.0), (0.0, 0.0, 0.0), (0.0, 0.0, 0.0), (0.0, 0.0, 0.0), (0.0, 0.0, 0.0), (0.0, 0.0, 0.0), (0.0, 0.0, 0.0), (0.0, 0.0, 0.0), (0.0, 0.0, 0.0), (0.0, 0.0, 0.0), (0.0, 0.0, 0.0), (0.0, 0.0, 0.0), (0.0, 0.0, 0.0), (0.0, 0.0, 0.0), (0.0, 0.0, 0.0), (0.0, 0.0, 0.0), (0.0, 0.0, 0.0), (0.0, 0.0, 0.0), (0.0, 0.0, 0.0), (0.0, 0.0, 0.0), (0.0, 0.0, 0.0), (0.0, 0.0, 0.0), (0.0, 0.0, 0.0), (0.0, 0.0, 0.0), (0.0, 0.0, 0.0), (0.0, 0.0, 0.0), (0.0, 0.0, 0.0), (0.0, 0.0, 0.0), (0.0, 0.0, 0.0), (0.0, 0.0, 0.0), (0.0, 0.0, 0.0), (0.0, 0.0, 0.0), (0.0, 0.0, 0.0), (0.0, 0.0, 0.0), (0.0, 0.0, 0.0), (0.0, 0.0, 0.0), (0.0, 0.0, 0.0), (0.0, 0.0, 0.0), (0.0, 0.0, 0.0), (0.0, 0.0, 0.0), (0.0, 0.0, 0.0), (0.0, 0.0, 0.0), (0.0, 0.0, 0.0), (0.0, 0.0, 0.0), (0.0, 0.0, 0.0), (0.0, 0.0, 0.0), (0.0, 0.0, 0.0), (0.0, 0.0, 0.0), (0.0, 0.0, 0.0), (0.0, 0.0, 0.0), (0.0, 0.0, 0.0), (0.0, 0.0, 0.0), (0.0, 0.0, 0.0), (0.0, 0.0, 0.0), (0.0, 0.0, 0.0), (0.0, 0.0, 0.0), (0.0, 0.0, 0.0), (0.0, 0.0, 0.0), (0.0, 0.0, 0.0), (0.0, 0.0, 0.0), (0.0, 0.0, 0.0), (0.0, 0.0, 0.0), (0.0, 0.0, 0.0), (0.0, 0.0, 0.0), (0.0, 0.0, 0.0), (0.0, 0.0, 0.0), (0.0, 0.0, 0.0), (0.0, 0.0, 0.0), (0.0, 0.0, 0.0), (0.0, 0.0, 0.0), (0.0, 0.0, 0.0), (0.0, 0.0, 0.0), (0.0, 0.0, 0.0), (0.0, 0.0, 0.0), (0.0, 0.0, 0.0), (0.0, 0.0, 0.0), (0.0, 0.0, 0.0), (0.0, 0.0, 0.0), (0.0, 0.0, 0.0), (0.0, 0.0, 0.0), (0.0, 0.0, 0.0), (0.0, 0.0, 0.0), (0.0, 0.0, 0.0), (0.0, 0.0, 0.0), (0.0, 0.0, 0.0), (0.0, 0.0, 0.0), (0.0, 0.0, 0.0), (0.0, 0.0, 0.0), (0.0, 0.0, 0.0), (0.0, 0.0, 0.0), (0.0, 0.0, 0.0), (0.0, 0.0, 0.0), (0.0, 0.0, 0.0), (0.0, 0.0, 0.0), (0.0, 0.0, 0.0), (0.0, 0.0, 0.0), (0.0, 0.0, 0.0), (0.0, 0.0, 0.0), (0.0, 0.0, 0.0), (0.0, 0.0, 0.0), (0.0, 0.0, 0.0), (0.0, 0.0, 0.0), (0.0, 0.0, 0.0), (0.0, 0.0, 0.0), (0.0, 0.0, 0.0), (0.0, 0.0, 0.0), (0.0, 0.0, 0.0), (0.0, 0.0, 0.0), (0.0, 0.0, 0.0), (0.0, 0.0, 0.0), (0.0, 0.0, 0.0), (0.0, 0.0, 0.0), (0.0, 0.0, 0.0), (0.0, 0.0, 0.0), (0.0, 0.0, 0.0), (0.0, 0.0, 0.0), (0.0, 0.0, 0.0), (0.0, 0.0, 0.0), (0.0, 0.0, 0.0), (0.0, 0.0, 0.0), (0.0, 0.0, 0.0), (0.0, 0.0, 0.0), (0.0, 0.0, 0.0), (0.0, 0.0, 0.0), (0.0, 0.0, 0.0), (0.0, 0.0, 0.0), (0.0, 0.0, 0.0), (0.0, 0.0, 0.0), (0.0, 0.0, 0.0), (0.0, 0.0, 0.0), (0.0, 0.0, 0.0), (0.0, 0.0, 0.0), (0.0, 0.0, 0.0), (0.0, 0.0, 0.0), (0.0, 0.0, 0.0), (0.0, 0.0, 0.0), (0.0, 0.0, 0.0), (0.0, 0.0, 0.0), (0.0, 0.0, 0.0), (0.0, 0.0, 0.0), (0.0, 0.0, 0.0), (0.0, 0.0, 0.0), (0.0, 0.0, 0.0), (0.0, 0.0, 0.0), (0.0, 0.0, 0.0), (0.0, 0.0, 0.0), (0.0, 0.0, 0.0), (0.0, 0.0, 0.0), (0.0, 0.0, 0.0), (0.0, 0.0, 0.0), (0.0, 0.0, 0.0), (0.0, 0.0, 0.0), (0.0, 0.0, 0.0), (0.0, 0.0, 0.0), (0.0, 0.0, 0.0), (0.0, 0.0, 0.0), (0.0, 0.0, 0.0), (0.0, 0.0, 0.0), (0.0, 0.0, 0.0), (0.0, 0.0, 0.0), (0.0, 0.0, 0.0), (0.0, 0.0, 0.0), (0.0, 0.0, 0.0), (0.0, 0.0, 0.0), (0.0, 0.0, 0.0), (0.0, 0.0, 0.0), (0.0, 0.0, 0.0), (0.0, 0.0, 0.0), (0.0, 0.0, 0.0), (0.0, 0.0, 0.0), (0.0, 0.0, 0.0), (0.0, 0.0, 0.0), (0.0, 0.0, 0.0), (0.0, 0.0, 0.0), (0.0, 0.0, 0.0), (0.0, 0.0, 0.0), (0.0, 0.0, 0.0), (0.0, 0.0, 0.0), (0.0, 0.0, 0.0), (0.0, 0.0, 0.0), (0.0, 0.0, 0.0), (0.0, 0.0, 0.0), (0.0, 0.0, 0.0), (0.0, 0.0, 0.0), (0.0, 0.0, 0.0), (0.0, 0.0, 0.0), (0.0, 0.0, 0.0), (0.0, 0.0, 0.0), (0.0, 0.0, 0.0), (0.0, 0.0, 0.0), (0.0, 0.0, 0.0), (0.0, 0.0, 0.0), (0.0, 0.0, 0.0), (0.0, 0.0, 0.0), (0.0, 0.0, 0.0), (0.0, 0.0, 0.0), (0.0, 0.0, 0.0), (0.0, 0.0, 0.0), (0.0, 0.0, 0.0), (0.0, 0.0, 0.0), (0.0, 0.0, 0.0), (0.0, 0.0, 0.0), (0.0, 0.0, 0.0), (0.0, 0.0, 0.0), (0.0, 0.0, 0.0), (0.0, 0.0, 0.0), (0.0, 0.0, 0.0), (0.0, 0.0, 0.0), (0.0, 0.0, 0.0), (0.0, 0.0, 0.0), (0.0, 0.0, 0.0), (0.0, 0.0, 0.0), (0.0, 0.0, 0.0), (0.0, 0.0, 0.0), (0.0, 0.0, 0.0), (0.0, 0.0, 0.0), (0.0, 0.0, 0.0), (0.0, 0.0, 0.0), (0.0, 0.0, 0.0), (0.0, 0.0, 0.0), (0.0, 0.0, 0.0), (0.0, 0.0, 0.0), (0.0, 0.0, 0.0), (0.0, 0.0, 0.0), (0.0, 0.0, 0.0), (0.0, 0.0, 0.0), (0.0, 0.0, 0.0), (0.0, 0.0, 0.0), (0.0, 0.0, 0.0), (0.0, 0.0, 0.0), (0.0, 0.0, 0.0), (0.0, 0.0, 0.0), (0.0, 0.0, 0.0), (0.0, 0.0, 0.0), (0.0, 0.0, 0.0), (0.0, 0.0, 0.0), (0.0, 0.0, 0.0), (0.0, 0.0, 0.0), (0.0, 0.0, 0.0), (0.0, 0.0, 0.0), (0.0, 0.0, 0.0), (0.0, 0.0, 0.0), (0.0, 0.0, 0.0), (0.0, 0.0, 0.0), (0.0, 0.0, 0.0), (0.0, 0.0, 0.0), (0.0, 0.0, 0.0), (0.0, 0.0, 0.0), (0.0, 0.0, 0.0), (0.0, 0.0, 0.0), (0.0, 0.0, 0.0), (0.0, 0.0, 0.0), (0.0, 0.0, 0.0), (0.0, 0.0, 0.0), (0.0, 0.0, 0.0), (0.0, 0.0, 0.0), (0.0, 0.0, 0.0), (0.0, 0.0, 0.0), (0.0, 0.0, 0.0), (0.0, 0.0, 0.0), (0.0, 0.0, 0.0), (0.0, 0.0, 0.0), (0.0, 0.0, 0.0), (0.0, 0.0, 0.0), (0.0, 0.0, 0.0), (0.0, 0.0, 0.0), (0.0, 0.0, 0.0), (0.0, 0.0, 0.0), (0.0, 0.0, 0.0), (0.0, 0.0, 0.0), (0.0, 0.0, 0.0), (0.0, 0.0, 0.0), (0.0, 0.0, 0.0), (0.0, 0.0, 0.0), (0.0, 0.0, 0.0), (0.0, 0.0, 0.0), (0.0, 0.0, 0.0), (0.0, 0.0, 0.0), (0.0, 0.0, 0.0), (0.0, 0.0, 0.0), (0.0, 0.0, 0.0), (0.0, 0.0, 0.0), (0.0, 0.0, 0.0), (0.0, 0.0, 0.0), (0.0, 0.0, 0.0), (0.0, 0.0, 0.0), (0.0, 0.0, 0.0), (0.0, 0.0, 0.0), (0.0, 0.0, 0.0), (0.0, 0.0, 0.0), (0.0, 0.0, 0.0), (0.0, 0.0, 0.0), (0.0, 0.0, 0.0), (0.0, 0.0, 0.0), (0.0, 0.0, 0.0), (0.0, 0.0, 0.0), (0.0, 0.0, 0.0), (0.0, 0.0, 0.0), (0.0, 0.0, 0.0), (0.0, 0.0, 0.0), (0.0, 0.0, 0.0), (0.0, 0.0, 0.0), (0.0, 0.0, 0.0), (0.0, 0.0, 0.0), (0.0, 0.0, 0.0), (0.0, 0.0, 0.0), (0.0, 0.0, 0.0), (0.0, 0.0, 0.0), (0.0, 0.0, 0.0), (0.0, 0.0, 0.0), (0.0, 0.0, 0.0), (0.0, 0.0, 0.0), (0.0, 0.0, 0.0), (0.0, 0.0, 0.0), (0.0, 0.0, 0.0), (0.0, 0.0, 0.0), (0.0, 0.0, 0.0), (0.0, 0.0, 0.0), (0.0, 0.0, 0.0), (0.0, 0.0, 0.0), (0.0, 0.0, 0.0), (0.0, 0.0, 0.0), (0.0, 0.0, 0.0), (0.0, 0.0, 0.0), (0.0, 0.0, 0.0), (0.0, 0.0, 0.0), (0.0, 0.0, 0.0), (0.0, 0.0, 0.0), (0.0, 0.0, 0.0), (0.0, 0.0, 0.0), (0.0, 0.0, 0.0), (0.0, 0.0, 0.0), (0.0, 0.0, 0.0), (0.0, 0.0, 0.0), (0.0, 0.0, 0.0), (0.0, 0.0, 0.0), (0.0, 0.0, 0.0), (0.0, 0.0, 0.0), (0.0, 0.0, 0.0), (0.0, 0.0, 0.0)], [], [])
me_world_005.materials.append(mat_yearfont)
me_world_005.update()
me_cylinder = bpy.data.meshes.new('Cylinder')
me_cylinder.from_pydata([(0.0, 1.0, -1.0), (0.0, 1.0, 1.0), (0.1951, 0.9808, -1.0), (0.1951, 0.9808, 1.0), (0.3827, 0.9239, -1.0), (0.3827, 0.9239, 1.0), (0.5556, 0.8315, -1.0), (0.5556, 0.8315, 1.0), (0.7071, 0.7071, -1.0), (0.7071, 0.7071, 1.0), (0.8315, 0.5556, -1.0), (0.8315, 0.5556, 1.0), (0.9239, 0.3827, -1.0), (0.9239, 0.3827, 1.0), (0.9808, 0.1951, -1.0), (0.9808, 0.1951, 1.0), (1.0, 0.0, -1.0), (1.0, 0.0, 1.0), (0.9808, -0.1951, -1.0), (0.9808, -0.1951, 1.0), (0.9239, -0.3827, -1.0), (0.9239, -0.3827, 1.0), (0.8315, -0.5556, -1.0), (0.8315, -0.5556, 1.0), (0.7071, -0.7071, -1.0), (0.7071, -0.7071, 1.0), (0.5556, -0.8315, -1.0), (0.5556, -0.8315, 1.0), (0.3827, -0.9239, -1.0), (0.3827, -0.9239, 1.0), (0.1951, -0.9808, -1.0), (0.1951, -0.9808, 1.0), (0.0, -1.0, -1.0), (0.0, -1.0, 1.0), (-0.1951, -0.9808, -1.0), (-0.1951, -0.9808, 1.0), (-0.3827, -0.9239, -1.0), (-0.3827, -0.9239, 1.0), (-0.5556, -0.8315, -1.0), (-0.5556, -0.8315, 1.0), (-0.7071, -0.7071, -1.0), (-0.7071, -0.7071, 1.0), (-0.8315, -0.5556, -1.0), (-0.8315, -0.5556, 1.0), (-0.9239, -0.3827, -1.0), (-0.9239, -0.3827, 1.0), (-0.9808, -0.1951, -1.0), (-0.9808, -0.1951, 1.0), (-1.0, 0.0, -1.0), (-1.0, 0.0, 1.0), (-0.9808, 0.1951, -1.0), (-0.9808, 0.1951, 1.0), (-0.9239, 0.3827, -1.0), (-0.9239, 0.3827, 1.0), (-0.8315, 0.5556, -1.0), (-0.8315, 0.5556, 1.0), (-0.7071, 0.7071, -1.0), (-0.7071, 0.7071, 1.0), (-0.5556, 0.8315, -1.0), (-0.5556, 0.8315, 1.0), (-0.3827, 0.9239, -1.0), (-0.3827, 0.9239, 1.0), (-0.1951, 0.9808, -1.0), (-0.1951, 0.9808, 1.0)], [], [(0, 1, 3, 2), (2, 3, 5, 4), (4, 5, 7, 6), (6, 7, 9, 8), (8, 9, 11, 10), (10, 11, 13, 12), (12, 13, 15, 14), (14, 15, 17, 16), (16, 17, 19, 18), (18, 19, 21, 20), (20, 21, 23, 22), (22, 23, 25, 24), (24, 25, 27, 26), (26, 27, 29, 28), (28, 29, 31, 30), (30, 31, 33, 32), (32, 33, 35, 34), (34, 35, 37, 36), (36, 37, 39, 38), (38, 39, 41, 40), (40, 41, 43, 42), (42, 43, 45, 44), (44, 45, 47, 46), (46, 47, 49, 48), (48, 49, 51, 50), (50, 51, 53, 52), (52, 53, 55, 54), (54, 55, 57, 56), (56, 57, 59, 58), (58, 59, 61, 60), (3, 1, 63, 61, 59, 57, 55, 53, 51, 49, 47, 45, 43, 41, 39, 37, 35, 33, 31, 29, 27, 25, 23, 21, 19, 17, 15, 13, 11, 9, 7, 5), (60, 61, 63, 62), (62, 63, 1, 0), (0, 2, 4, 6, 8, 10, 12, 14, 16, 18, 20, 22, 24, 26, 28, 30, 32, 34, 36, 38, 40, 42, 44, 46, 48, 50, 52, 54, 56, 58, 60, 62)])
_uv = me_cylinder.uv_layers.new(name='UVMap')
_uv.uv.foreach_set('vector', [1.0, 0.5, 1.0, 1.0, 0.9688, 1.0, 0.9688, 0.5, 0.9688, 0.5, 0.9688, 1.0, 0.9375, 1.0, 0.9375, 0.5, 0.9375, 0.5, 0.9375, 1.0, 0.9062, 1.0, 0.9062, 0.5, 0.9062, 0.5, 0.9062, 1.0, 0.875, 1.0, 0.875, 0.5, 0.875, 0.5, 0.875, 1.0, 0.8438, 1.0, 0.8438, 0.5, 0.8438, 0.5, 0.8438, 1.0, 0.8125, 1.0, 0.8125, 0.5, 0.8125, 0.5, 0.8125, 1.0, 0.7812, 1.0, 0.7812, 0.5, 0.7812, 0.5, 0.7812, 1.0, 0.75, 1.0, 0.75, 0.5, 0.75, 0.5, 0.75, 1.0, 0.7188, 1.0, 0.7188, 0.5, 0.7188, 0.5, 0.7188, 1.0, 0.6875, 1.0, 0.6875, 0.5, 0.6875, 0.5, 0.6875, 1.0, 0.6562, 1.0, 0.6562, 0.5, 0.6562, 0.5, 0.6562, 1.0, 0.625, 1.0, 0.625, 0.5, 0.625, 0.5, 0.625, 1.0, 0.5938, 1.0, 0.5938, 0.5, 0.5938, 0.5, 0.5938, 1.0, 0.5625, 1.0, 0.5625, 0.5, 0.5625, 0.5, 0.5625, 1.0, 0.5312, 1.0, 0.5312, 0.5, 0.5312, 0.5, 0.5312, 1.0, 0.5, 1.0, 0.5, 0.5, 0.5, 0.5, 0.5, 1.0, 0.4688, 1.0, 0.4688, 0.5, 0.4688, 0.5, 0.4688, 1.0, 0.4375, 1.0, 0.4375, 0.5, 0.4375, 0.5, 0.4375, 1.0, 0.4062, 1.0, 0.4062, 0.5, 0.4062, 0.5, 0.4062, 1.0, 0.375, 1.0, 0.375, 0.5, 0.375, 0.5, 0.375, 1.0, 0.3438, 1.0, 0.3438, 0.5, 0.3438, 0.5, 0.3438, 1.0, 0.3125, 1.0, 0.3125, 0.5, 0.3125, 0.5, 0.3125, 1.0, 0.2812, 1.0, 0.2812, 0.5, 0.2812, 0.5, 0.2812, 1.0, 0.25, 1.0, 0.25, 0.5, 0.25, 0.5, 0.25, 1.0, 0.2188, 1.0, 0.2188, 0.5, 0.2188, 0.5, 0.2188, 1.0, 0.1875, 1.0, 0.1875, 0.5, 0.1875, 0.5, 0.1875, 1.0, 0.1562, 1.0, 0.1562, 0.5, 0.1562, 0.5, 0.1562, 1.0, 0.125, 1.0, 0.125, 0.5, 0.125, 0.5, 0.125, 1.0, 0.09375, 1.0, 0.09375, 0.5, 0.09375, 0.5, 0.09375, 1.0, 0.0625, 1.0, 0.0625, 0.5, 0.2968, 0.4854, 0.25, 0.49, 0.2032, 0.4854, 0.1582, 0.4717, 0.1167, 0.4496, 0.08029, 0.4197, 0.05045, 0.3833, 0.02827, 0.3418, 0.01461, 0.2968, 0.01, 0.25, 0.01461, 0.2032, 0.02827, 0.1582, 0.05045, 0.1167, 0.08029, 0.08029, 0.1167, 0.05045, 0.1582, 0.02827, 0.2032, 0.01461, 0.25, 0.01, 0.2968, 0.01461, 0.3418, 0.02827, 0.3833, 0.05045, 0.4197, 0.08029, 0.4496, 0.1167, 0.4717, 0.1582, 0.4854, 0.2032, 0.49, 0.25, 0.4854, 0.2968, 0.4717, 0.3418, 0.4496, 0.3833, 0.4197, 0.4197, 0.3833, 0.4496, 0.3418, 0.4717, 0.0625, 0.5, 0.0625, 1.0, 0.03125, 1.0, 0.03125, 0.5, 0.03125, 0.5, 0.03125, 1.0, 0.0, 1.0, 0.0, 0.5, 0.75, 0.49, 0.7968, 0.4854, 0.8418, 0.4717, 0.8833, 0.4496, 0.9197, 0.4197, 0.9496, 0.3833, 0.9717, 0.3418, 0.9854, 0.2968, 0.99, 0.25, 0.9854, 0.2032, 0.9717, 0.1582, 0.9496, 0.1167, 0.9197, 0.08029, 0.8833, 0.05045, 0.8418, 0.02827, 0.7968, 0.01461, 0.75, 0.01, 0.7032, 0.01461, 0.6582, 0.02827, 0.6167, 0.05045, 0.5803, 0.08029, 0.5504, 0.1167, 0.5283, 0.1582, 0.5146, 0.2032, 0.51, 0.25, 0.5146, 0.2968, 0.5283, 0.3418, 0.5504, 0.3833, 0.5803, 0.4197, 0.6167, 0.4496, 0.6582, 0.4717, 0.7032, 0.4854])
me_cylinder.update()
me_plane = bpy.data.meshes.new('Plane')
me_plane.from_pydata([(-0.5, -0.5, 0.0), (0.5, -0.5, 0.0), (-0.5, 0.5, 0.0), (0.5, 0.5, 0.0)], [], [(0, 1, 3, 2)])
_uv = me_plane.uv_layers.new(name='UVMap')
_uv.uv.foreach_set('vector', [0.0, 0.0, 1.0, 0.0, 1.0, 1.0, 0.0, 1.0])
me_plane.materials.append(mat_earth)
me_plane.update()
me_star_002 = bpy.data.meshes.new('Star.002')
me_star_002.from_pydata([(0.0, 0.0, 0.19), (0.0, 0.0, -0.19), (0.5, 0.0, 0.03032), (0.5, 0.0, -0.03032), (0.809, 0.5878, 0.03032), (0.809, 0.5878, -0.03032), (0.1545, 0.4755, 0.03032), (0.1545, 0.4755, -0.03032), (-0.309, 0.9511, 0.03032), (-0.309, 0.9511, -0.03032), (-0.4045, 0.2939, 0.03032), (-0.4045, 0.2939, -0.03032), (-1.0, 8.742e-08, 0.03032), (-1.0, 8.742e-08, -0.03032), (-0.4045, -0.2939, 0.03032), (-0.4045, -0.2939, -0.03032), (-0.309, -0.9511, 0.03032), (-0.309, -0.9511, -0.03032), (0.1545, -0.4755, 0.03032), (0.1545, -0.4755, -0.03032), (0.809, -0.5878, 0.03032), (0.809, -0.5878, -0.03032)], [], [(2, 0, 20), (0, 2, 4), (0, 4, 6), (0, 6, 8), (0, 8, 10), (0, 10, 12), (0, 12, 14), (0, 14, 16), (0, 16, 18), (0, 18, 20), (3, 2, 20, 21), (2, 3, 5, 4), (4, 5, 7, 6), (6, 7, 9, 8), (8, 9, 11, 10), (10, 11, 13, 12), (12, 13, 15, 14), (14, 15, 17, 16), (16, 17, 19, 18), (18, 19, 21, 20), (1, 3, 21), (3, 1, 5), (5, 1, 7), (7, 1, 9), (9, 1, 11), (11, 1, 13), (13, 1, 15), (15, 1, 17), (17, 1, 19), (19, 1, 21)])
me_star_002.polygons.foreach_set('use_smooth', [True] * 30)
me_star_002.materials.append(mat_1gold)
me_star_002.update()
me_star_003 = bpy.data.meshes.new('Star.003')
me_star_003.from_pydata([(0.0, 0.0, 0.19), (0.0, 0.0, -0.19), (0.5, 0.0, 0.03032), (0.5, 0.0, -0.03032), (0.809, 0.5878, 0.03032), (0.809, 0.5878, -0.03032), (0.1545, 0.4755, 0.03032), (0.1545, 0.4755, -0.03032), (-0.309, 0.9511, 0.03032), (-0.309, 0.9511, -0.03032), (-0.4045, 0.2939, 0.03032), (-0.4045, 0.2939, -0.03032), (-1.0, 8.742e-08, 0.03032), (-1.0, 8.742e-08, -0.03032), (-0.4045, -0.2939, 0.03032), (-0.4045, -0.2939, -0.03032), (-0.309, -0.9511, 0.03032), (-0.309, -0.9511, -0.03032), (0.1545, -0.4755, 0.03032), (0.1545, -0.4755, -0.03032), (0.809, -0.5878, 0.03032), (0.809, -0.5878, -0.03032)], [], [(2, 0, 20), (0, 2, 4), (0, 4, 6), (0, 6, 8), (0, 8, 10), (0, 10, 12), (0, 12, 14), (0, 14, 16), (0, 16, 18), (0, 18, 20), (3, 2, 20, 21), (2, 3, 5, 4), (4, 5, 7, 6), (6, 7, 9, 8), (8, 9, 11, 10), (10, 11, 13, 12), (12, 13, 15, 14), (14, 15, 17, 16), (16, 17, 19, 18), (18, 19, 21, 20), (1, 3, 21), (3, 1, 5), (5, 1, 7), (7, 1, 9), (9, 1, 11), (11, 1, 13), (13, 1, 15), (15, 1, 17), (17, 1, 19), (19, 1, 21)])
me_star_003.polygons.foreach_set('use_smooth', [True] * 30)
me_star_003.materials.append(mat_2silver)
me_star_003.update()
me_star_004 = bpy.data.meshes.new('Star.004')
me_star_004.from_pydata([(0.0, 0.0, 0.19), (0.0, 0.0, -0.19), (0.5, 0.0, 0.03032), (0.5, 0.0, -0.03032), (0.809, 0.5878, 0.03032), (0.809, 0.5878, -0.03032), (0.1545, 0.4755, 0.03032), (0.1545, 0.4755, -0.03032), (-0.309, 0.9511, 0.03032), (-0.309, 0.9511, -0.03032), (-0.4045, 0.2939, 0.03032), (-0.4045, 0.2939, -0.03032), (-1.0, 8.742e-08, 0.03032), (-1.0, 8.742e-08, -0.03032), (-0.4045, -0.2939, 0.03032), (-0.4045, -0.2939, -0.03032), (-0.309, -0.9511, 0.03032), (-0.309, -0.9511, -0.03032), (0.1545, -0.4755, 0.03032), (0.1545, -0.4755, -0.03032), (0.809, -0.5878, 0.03032), (0.809, -0.5878, -0.03032)], [], [(2, 0, 20), (0, 2, 4), (0, 4, 6), (0, 6, 8), (0, 8, 10), (0, 10, 12), (0, 12, 14), (0, 14, 16), (0, 16, 18), (0, 18, 20), (3, 2, 20, 21), (2, 3, 5, 4), (4, 5, 7, 6), (6, 7, 9, 8), (8, 9, 11, 10), (10, 11, 13, 12), (12, 13, 15, 14), (14, 15, 17, 16), (16, 17, 19, 18), (18, 19, 21, 20), (1, 3, 21), (3, 1, 5), (5, 1, 7), (7, 1, 9), (9, 1, 11), (11, 1, 13), (13, 1, 15), (15, 1, 17), (17, 1, 19), (19, 1, 21)])
me_star_004.polygons.foreach_set('use_smooth', [True] * 30)
me_star_004.materials.append(mat_3bronce)
me_star_004.update()

# ---- curves / text
txt_annual_population_of_urban_agglomerations = bpy.data.curves.new('Annual Population of Urban Agglomerations', 'FONT')
txt_annual_population_of_urban_agglomerations.dimensions = '2D'
txt_annual_population_of_urban_agglomerations.body = 'Source: United Nations, Annual Population of Urban Agglomerations with 300,000 Inhabitants or More'
txt_annual_population_of_urban_agglomerations.materials.append(mat_material)
txt_curve = bpy.data.curves.new('Curve', 'FONT')
txt_curve.dimensions = '2D'
txt_curve.body = '1'
txt_curve.materials.append(mat_starfont)
txt_curve_001 = bpy.data.curves.new('Curve.001', 'FONT')
txt_curve_001.dimensions = '2D'
txt_curve_001.body = '2'
txt_curve_001.materials.append(mat_starfont2)
txt_curve_002 = bpy.data.curves.new('Curve.002', 'FONT')
txt_curve_002.dimensions = '2D'
txt_curve_002.body = '3'
txt_curve_002.materials.append(mat_starfont3)

# ---- objects
ob_world = bpy.data.objects.new('World', me_world_005)
ob_camera = bpy.data.objects.new('Camera', cam_camera_001)
ob_cylinder = bpy.data.objects.new('Cylinder', me_cylinder)
ob_imageearth = bpy.data.objects.new('ImageEarth', me_plane)
ob_sun = bpy.data.objects.new('Sun', light_sun)
ob_source_text = bpy.data.objects.new('Source Text', txt_annual_population_of_urban_agglomerations)
ob_star = bpy.data.objects.new('Star', me_star_002)
ob_text = bpy.data.objects.new('Text', txt_curve)
ob_area_002 = bpy.data.objects.new('Area.002', light_area_002)
ob_star_001 = bpy.data.objects.new('Star.001', me_star_003)
ob_text_001 = bpy.data.objects.new('Text.001', txt_curve_001)
ob_area = bpy.data.objects.new('Area', light_area)
ob_star_002 = bpy.data.objects.new('Star.002', me_star_004)
ob_text_002 = bpy.data.objects.new('Text.002', txt_curve_002)
ob_area_001 = bpy.data.objects.new('Area.001', light_area_001)
_N = ng_world_population.nodes; _L = ng_world_population.links
n0 = _N.new('NodeGroupOutput'); n0.name = 'Group Output'; n0.location = (1060, 460)
n1 = _N.new('GeometryNodeInputNamedAttribute'); n1.name = 'Named Attribute'; n1.location = (30, -120)
n1.inputs[0].default_value = 'Longitude'
n2 = _N.new('GeometryNodeInputNamedAttribute'); n2.name = 'Named Attribute.001'; n2.location = (30, -260)
n2.inputs[0].default_value = 'Latitude'
n3 = _N.new('ShaderNodeCombineXYZ'); n3.name = 'Combine XYZ'; n3.location = (230, -220)
n4 = _N.new('GeometryNodeSetPosition'); n4.name = 'Set Position'; n4.location = (390, -40)
n5 = _N.new('ShaderNodeMath'); n5.name = 'Math.001'; n5.location = (-1440, 460)
n5.operation = 'MULTIPLY'
n5.inputs[1].default_value = 0.005
n6 = _N.new('GeometryNodeInstanceOnPoints'); n6.name = 'Instance on Points'; n6.location = (-900, 700)
n7 = _N.new('ShaderNodeCombineXYZ'); n7.name = 'Combine XYZ.001'; n7.location = (-1120, 460)
n7.inputs[0].default_value = 1.0
n7.inputs[1].default_value = 1.0
n8 = _N.new('GeometryNodeCurveToMesh'); n8.name = 'Curve to Mesh'; n8.location = (210, -120)
n8.inputs[3].default_value = True
n9 = _N.new('GeometryNodeCurvePrimitiveCircle'); n9.name = 'Curve Circle'; n9.location = (50, -300)
n9.inputs[4].default_value = 1.7
n10 = _N.new('GeometryNodeCurvePrimitiveLine'); n10.name = 'Curve Line'; n10.location = (30, -40)
n11 = _N.new('ShaderNodeValue'); n11.name = 'Value'; n11.location = (30, -260)
n11.outputs[0].default_value = 2033.0
n12 = _N.new('FunctionNodeFloatToInt'); n12.name = 'Float to Integer'; n12.location = (220, -340)
n12.rounding_mode = 'FLOOR'
n13 = _N.new('FunctionNodeFloatToInt'); n13.name = 'Float to Integer.001'; n13.location = (220, -220)
n13.rounding_mode = 'CEILING'
n14 = _N.new('ShaderNodeMath'); n14.name = 'Math.002'; n14.location = (220, -60)
n14.operation = 'FRACT'
n15 = _N.new('ShaderNodeMix'); n15.name = 'Mix.001'; n15.location = (890, -40)
n16 = _N.new('GeometryNodeInputNamedAttribute'); n16.name = 'Named Attribute.005'; n16.location = (580, -140)
n17 = _N.new('FunctionNodeValueToString'); n17.name = 'Value to String'; n17.location = (400, -180)
n17.data_type = 'INT'
n18 = _N.new('FunctionNodeValueToString'); n18.name = 'Value to String.001'; n18.location = (400, -340)
n18.data_type = 'INT'
n19 = _N.new('GeometryNodeInputNamedAttribute'); n19.name = 'Named Attribute.006'; n19.location = (580, -320)
n20 = _N.new('GeometryNodeStringToCurves'); n20.name = 'String to Curves'; n20.location = (30, -40)
n20.font = None
n21 = _N.new('GeometryNodeTransform'); n21.name = 'Transform Geometry'; n21.location = (410, -60)
n21.inputs[1].default_value = (-27.0, -77.0, 1.8)
n21.inputs[3].default_value = (40.0, 40.0, 20.0)
n22 = _N.new('GeometryNodeJoinGeometry'); n22.name = 'Join Geometry'; n22.location = (880, 460)
n23 = _N.new('GeometryNodeFillCurve'); n23.name = 'Fill Curve'; n23.location = (250, -60)
n24 = _N.new('GeometryNodeSetMaterial'); n24.name = 'Set Material'; n24.location = (590, -80)
n24.inputs[2].default_value = mat_yearfont
n25 = _N.new('GeometryNodeSetMaterial'); n25.name = 'Set Material.001'; n25.location = (-620, 700)
n25.inputs[2].default_value = mat_bars
n26 = _N.new('ShaderNodeMath'); n26.name = 'Math.004'; n26.location = (-1280, 460)
n26.operation = 'MULTIPLY'
n26.inputs[1].default_value = 0.3
n27 = _N.new('NodeFrame'); n27.name = 'Frame'; n27.location = (-1360, 260)
n27.label = 'Display Year'
n27.width = 760
n28 = _N.new('NodeFrame'); n28.name = 'Frame.001'; n28.location = (-2040, 1120)
n28.label = 'Cylinder'
n28.width = 380
n29 = _N.new('NodeFrame'); n29.name = 'Frame.002'; n29.location = (-2980, 20)
n29.label = 'X and Y coordinates'
n29.width = 560
n30 = _N.new('NodeFrame'); n30.name = 'Frame.003'; n30.location = (-2600, 640)
n30.label = 'Select Column by Value'
n30.width = 1060
n31 = _N.new('GeometryNodeSortElements'); n31.name = 'Sort Elements'; n31.location = (30, -40)
n32 = _N.new('GeometryNodeSampleIndex'); n32.name = 'Sample Index.001'; n32.location = (470, -180)
n32.data_type = 'FLOAT_VECTOR'
n33 = _N.new('FunctionNodeInputInt'); n33.name = 'Integer'; n33.location = (30, -800)
n33.label = 'Height'
n33.integer = 1
n33.outputs[0].default_value = 0
n34 = _N.new('GeometryNodeSetPosition'); n34.name = 'Set Position.001'; n34.location = (1310, -260)
n35 = _N.new('GeometryNodeInputPosition'); n35.name = 'Position'; n35.location = (290, -320)
n36 = _N.new('GeometryNodeAttributeDomainSize'); n36.name = 'Domain Size'; n36.location = (40, -580)
n37 = _N.new('ShaderNodeMath'); n37.name = 'Math'; n37.location = (210, -700)
n37.operation = 'SUBTRACT'
n38 = _N.new('NodeGroupInput'); n38.name = 'Group Input.002'; n38.location = (-3220, 0)
n39 = _N.new('NodeFrame'); n39.name = 'Frame.004'; n39.location = (-1540, -260)
n39.label = 'Sorted Domain'
n39.width = 210
n40 = _N.new('GeometryNodeCollectionInfo'); n40.name = 'Collection Info'; n40.location = (950, -40)
n40.inputs[0].default_value = col_star1
n41 = _N.new('GeometryNodeTransform'); n41.name = 'Transform Geometry.001'; n41.location = (1110, -60)
n41.inputs[2].default_value = (1.571, 0.0, 0.0)
n42 = _N.new('NodeReroute'); n42.name = 'Reroute.004'; n42.location = (-1630, -105)
n42.width = 16
n42.socket_idname = 'NodeSocketFloat'
n43 = _N.new('GeometryNodeSampleIndex'); n43.name = 'Sample Index.002'; n43.location = (470, -560)
n43.data_type = 'FLOAT_VECTOR'
n44 = _N.new('NodeReroute'); n44.name = 'Reroute'; n44.location = (430, -720)
n44.label = 'Height'
n44.width = 16
n44.socket_idname = 'NodeSocketFloat'
n45 = _N.new('ShaderNodeCombineXYZ'); n45.name = 'Combine XYZ.002'; n45.location = (990, -520)
n45.inputs[1].default_value = -3.8
n46 = _N.new('ShaderNodeSeparateXYZ'); n46.name = 'Separate XYZ'; n46.location = (650, -560)
n47 = _N.new('ShaderNodeMath'); n47.name = 'Math.003'; n47.location = (810, -520)
n47.operation = 'MULTIPLY'
n47.inputs[1].default_value = 0.8
n48 = _N.new('ShaderNodeValue'); n48.name = 'Value.001'; n48.location = (950, -200)
n48.outputs[0].default_value = 7.0
n49 = _N.new('NodeReroute'); n49.name = 'Reroute.001'; n49.location = (-1138, -788)
n49.label = 'Height'
n49.width = 16
n49.socket_idname = 'NodeSocketFloat'
n50 = _N.new('NodeFrame'); n50.name = 'Frame.005'; n50.location = (-1060, -400)
n50.label = 'Star1'
n50.width = 1480
n51 = _N.new('NodeReroute'); n51.name = 'Reroute.002'; n51.location = (-1111, -468)
n51.label = 'GeoIn'
n51.width = 16
n51.socket_idname = 'NodeSocketGeometry'
n52 = _N.new('NodeReroute'); n52.name = 'Reroute.003'; n52.location = (-1181, -963)
n52.label = 'DomainSize'
n52.width = 16
n52.socket_idname = 'NodeSocketInt'
n53 = _N.new('GeometryNodeSampleIndex'); n53.name = 'Sample Index.003'; n53.location = (470, -180)
n53.data_type = 'FLOAT_VECTOR'
n54 = _N.new('FunctionNodeInputInt'); n54.name = 'Integer.001'; n54.location = (30, -800)
n54.label = 'Height'
n54.integer = 2
n54.outputs[0].default_value = 0
n55 = _N.new('GeometryNodeSetPosition'); n55.name = 'Set Position.002'; n55.location = (1310, -260)
n56 = _N.new('GeometryNodeInputPosition'); n56.name = 'Position.001'; n56.location = (290, -320)
n57 = _N.new('ShaderNodeMath'); n57.name = 'Math.005'; n57.location = (210, -700)
n57.operation = 'SUBTRACT'
n58 = _N.new('GeometryNodeCollectionInfo'); n58.name = 'Collection Info.001'; n58.location = (950, -40)
n58.inputs[0].default_value = col_star2
n59 = _N.new('GeometryNodeTransform'); n59.name = 'Transform Geometry.002'; n59.location = (1110, -60)
n59.inputs[2].default_value = (1.571, 0.0, 0.0)
n60 = _N.new('GeometryNodeSampleIndex'); n60.name = 'Sample Index.004'; n60.location = (470, -560)
n60.data_type = 'FLOAT_VECTOR'
n61 = _N.new('NodeReroute'); n61.name = 'Reroute.005'; n61.location = (430, -720)
n61.label = 'Height'
n61.width = 16
n61.socket_idname = 'NodeSocketFloat'
n62 = _N.new('ShaderNodeCombineXYZ'); n62.name = 'Combine XYZ.003'; n62.location = (990, -520)
n62.inputs[1].default_value = -3.8
n63 = _N.new('ShaderNodeSeparateXYZ'); n63.name = 'Separate XYZ.001'; n63.location = (650, -560)
n64 = _N.new('ShaderNodeMath'); n64.name = 'Math.006'; n64.location = (810, -520)
n64.operation = 'MULTIPLY'
n64.inputs[1].default_value = 0.8
n65 = _N.new('ShaderNodeValue'); n65.name = 'Value.002'; n65.location = (950, -200)
n65.outputs[0].default_value = 7.0
n66 = _N.new('NodeReroute'); n66.name = 'Reroute.006'; n66.location = (-1140, -1740)
n66.label = 'Height'
n66.width = 16
n66.socket_idname = 'NodeSocketFloat'
n67 = _N.new('NodeFrame'); n67.name = 'Frame.006'; n67.location = (-1060, -1360)
n67.label = 'Star2'
n67.width = 1480
n68 = _N.new('NodeReroute'); n68.name = 'Reroute.007'; n68.location = (-1120, -1420)
n68.label = 'GeoIn'
n68.width = 16
n68.socket_idname = 'NodeSocketGeometry'
n69 = _N.new('NodeReroute'); n69.name = 'Reroute.008'; n69.location = (-1180, -1920)
n69.label = 'DomainSize'
n69.width = 16
n69.socket_idname = 'NodeSocketInt'
n70 = _N.new('GeometryNodeSampleIndex'); n70.name = 'Sample Index.005'; n70.location = (470, -180)
n70.data_type = 'FLOAT_VECTOR'
n71 = _N.new('FunctionNodeInputInt'); n71.name = 'Integer.002'; n71.location = (30, -800)
n71.label = 'Height'
n71.integer = 3
n71.outputs[0].default_value = 0
n72 = _N.new('GeometryNodeSetPosition'); n72.name = 'Set Position.003'; n72.location = (1310, -260)
n73 = _N.new('GeometryNodeInputPosition'); n73.name = 'Position.002'; n73.location = (290, -320)
n74 = _N.new('ShaderNodeMath'); n74.name = 'Math.007'; n74.location = (210, -700)
n74.operation = 'SUBTRACT'
n75 = _N.new('GeometryNodeCollectionInfo'); n75.name = 'Collection Info.002'; n75.location = (950, -40)
n75.inputs[0].default_value = col_star3
n76 = _N.new('GeometryNodeTransform'); n76.name = 'Transform Geometry.003'; n76.location = (1110, -60)
n76.inputs[2].default_value = (1.571, 0.0, 0.0)
n77 = _N.new('GeometryNodeSampleIndex'); n77.name = 'Sample Index.006'; n77.location = (470, -560)
n77.data_type = 'FLOAT_VECTOR'
n78 = _N.new('NodeReroute'); n78.name = 'Reroute.009'; n78.location = (430, -720)
n78.label = 'Height'
n78.width = 16
n78.socket_idname = 'NodeSocketFloat'
n79 = _N.new('ShaderNodeCombineXYZ'); n79.name = 'Combine XYZ.004'; n79.location = (990, -520)
n79.inputs[1].default_value = -3.8
n80 = _N.new('ShaderNodeSeparateXYZ'); n80.name = 'Separate XYZ.002'; n80.location = (650, -560)
n81 = _N.new('ShaderNodeMath'); n81.name = 'Math.008'; n81.location = (810, -520)
n81.operation = 'MULTIPLY'
n81.inputs[1].default_value = 0.8
n82 = _N.new('ShaderNodeValue'); n82.name = 'Value.003'; n82.location = (950, -200)
n82.outputs[0].default_value = 7.0
n83 = _N.new('NodeReroute'); n83.name = 'Reroute.010'; n83.location = (-1120, -2700)
n83.label = 'Height'
n83.width = 16
n83.socket_idname = 'NodeSocketFloat'
n84 = _N.new('NodeFrame'); n84.name = 'Frame.007'; n84.location = (-1040, -2320)
n84.label = 'Star3'
n84.width = 1480
n85 = _N.new('NodeReroute'); n85.name = 'Reroute.011'; n85.location = (-1100, -2380)
n85.label = 'GeoIn'
n85.width = 16
n85.socket_idname = 'NodeSocketGeometry'
n86 = _N.new('NodeReroute'); n86.name = 'Reroute.012'; n86.location = (-1160, -2880)
n86.label = 'DomainSize'
n86.width = 16
n86.socket_idname = 'NodeSocketInt'
n87 = _N.new('GeometryNodeJoinGeometry'); n87.name = 'Join Geometry.001'; n87.location = (620, -580)
n88 = _N.new('GeometryNodeInputNamedAttribute'); n88.name = 'Named Attribute.002'; n88.location = (185, -120)
n88.inputs[0].default_value = 'radius'
n89 = _N.new('GeometryNodeSwitch'); n89.name = 'Switch'; n89.location = (185, -120)
n89.input_type = 'FLOAT'
n89.inputs[1].default_value = 1.0
n1.parent = n29
n2.parent = n29
n3.parent = n29
n4.parent = n29
n8.parent = n28
n9.parent = n28
n10.parent = n28
n11.parent = n30
n12.parent = n30
n13.parent = n30
n14.parent = n30
n15.parent = n30
n16.parent = n30
n17.parent = n30
n18.parent = n30
n19.parent = n30
n20.parent = n27
n21.parent = n27
n23.parent = n27
n24.parent = n27
n31.parent = n39
n32.parent = n50
n33.parent = n50
n34.parent = n50
n35.parent = n50
n36.parent = n39
n37.parent = n50
n40.parent = n50
n41.parent = n50
n43.parent = n50
n44.parent = n50
n45.parent = n50
n46.parent = n50
n47.parent = n50
n48.parent = n50
n53.parent = n67
n54.parent = n67
n55.parent = n67
n56.parent = n67
n57.parent = n67
n58.parent = n67
n59.parent = n67
n60.parent = n67
n61.parent = n67
n62.parent = n67
n63.parent = n67
n64.parent = n67
n65.parent = n67
n70.parent = n84
n71.parent = n84
n72.parent = n84
n73.parent = n84
n74.parent = n84
n75.parent = n84
n76.parent = n84
n77.parent = n84
n78.parent = n84
n79.parent = n84
n80.parent = n84
n81.parent = n84
n82.parent = n84
n88.parent = n28
n89.parent = n28
_L.new(n1.outputs[0], n3.inputs[0])
_L.new(n3.outputs[0], n4.inputs[3])
_L.new(n4.outputs[0], n6.inputs[0])
_L.new(n26.outputs[0], n7.inputs[2])
_L.new(n7.outputs[0], n6.inputs[6])
_L.new(n9.outputs[0], n8.inputs[1])
_L.new(n10.outputs[0], n8.inputs[0])
_L.new(n8.outputs[0], n6.inputs[2])
_L.new(n11.outputs[0], n13.inputs[0])
_L.new(n11.outputs[0], n12.inputs[0])
_L.new(n11.outputs[0], n14.inputs[0])
_L.new(n13.outputs[0], n17.inputs[0])
_L.new(n12.outputs[0], n18.inputs[0])
_L.new(n14.outputs[0], n15.inputs[0])
_L.new(n19.outputs[0], n15.inputs[2])
_L.new(n16.outputs[0], n15.inputs[3])
_L.new(n18.outputs[0], n19.inputs[0])
_L.new(n17.outputs[0], n16.inputs[0])
_L.new(n15.outputs[0], n5.inputs[0])
_L.new(n23.outputs[0], n21.inputs[0])
_L.new(n24.outputs[0], n22.inputs[0])
_L.new(n22.outputs[0], n0.inputs[0])
_L.new(n25.outputs[0], n22.inputs[0])
_L.new(n20.outputs[0], n23.inputs[0])
_L.new(n21.outputs[0], n24.inputs[0])
_L.new(n6.outputs[0], n25.inputs[0])
_L.new(n5.outputs[0], n26.inputs[0])
_L.new(n18.outputs[0], n20.inputs[0])
_L.new(n2.outputs[0], n3.inputs[1])
_L.new(n35.outputs[0], n32.inputs[1])
_L.new(n32.outputs[0], n34.inputs[3])
_L.new(n33.outputs[0], n37.inputs[1])
_L.new(n37.outputs[0], n32.inputs[2])
_L.new(n38.outputs[0], n4.inputs[0])
_L.new(n87.outputs[0], n22.inputs[0])
_L.new(n4.outputs[0], n31.inputs[0])
_L.new(n4.outputs[0], n36.inputs[0])
_L.new(n41.outputs[0], n34.inputs[0])
_L.new(n40.outputs[0], n41.inputs[0])
_L.new(n42.outputs[0], n31.inputs[3])
_L.new(n26.outputs[0], n42.inputs[0])
_L.new(n52.outputs[0], n37.inputs[0])
_L.new(n44.outputs[0], n43.inputs[1])
_L.new(n37.outputs[0], n43.inputs[2])
_L.new(n49.outputs[0], n44.inputs[0])
_L.new(n43.outputs[0], n46.inputs[0])
_L.new(n47.outputs[0], n45.inputs[2])
_L.new(n45.outputs[0], n41.inputs[1])
_L.new(n51.outputs[0], n43.inputs[0])
_L.new(n46.outputs[2], n47.inputs[0])
_L.new(n48.outputs[0], n41.inputs[3])
_L.new(n51.outputs[0], n32.inputs[0])
_L.new(n42.outputs[0], n49.inputs[0])
_L.new(n36.outputs[0], n52.inputs[0])
_L.new(n56.outputs[0], n53.inputs[1])
_L.new(n53.outputs[0], n55.inputs[3])
_L.new(n54.outputs[0], n57.inputs[1])
_L.new(n57.outputs[0], n53.inputs[2])
_L.new(n59.outputs[0], n55.inputs[0])
_L.new(n58.outputs[0], n59.inputs[0])
_L.new(n69.outputs[0], n57.inputs[0])
_L.new(n61.outputs[0], n60.inputs[1])
_L.new(n57.outputs[0], n60.inputs[2])
_L.new(n66.outputs[0], n61.inputs[0])
_L.new(n60.outputs[0], n63.inputs[0])
_L.new(n64.outputs[0], n62.inputs[2])
_L.new(n62.outputs[0], n59.inputs[1])
_L.new(n68.outputs[0], n60.inputs[0])
_L.new(n63.outputs[2], n64.inputs[0])
_L.new(n65.outputs[0], n59.inputs[3])
_L.new(n68.outputs[0], n53.inputs[0])
_L.new(n73.outputs[0], n70.inputs[1])
_L.new(n70.outputs[0], n72.inputs[3])
_L.new(n71.outputs[0], n74.inputs[1])
_L.new(n74.outputs[0], n70.inputs[2])
_L.new(n76.outputs[0], n72.inputs[0])
_L.new(n75.outputs[0], n76.inputs[0])
_L.new(n86.outputs[0], n74.inputs[0])
_L.new(n78.outputs[0], n77.inputs[1])
_L.new(n74.outputs[0], n77.inputs[2])
_L.new(n83.outputs[0], n78.inputs[0])
_L.new(n77.outputs[0], n80.inputs[0])
_L.new(n81.outputs[0], n79.inputs[2])
_L.new(n79.outputs[0], n76.inputs[1])
_L.new(n85.outputs[0], n77.inputs[0])
_L.new(n80.outputs[2], n81.inputs[0])
_L.new(n82.outputs[0], n76.inputs[3])
_L.new(n85.outputs[0], n70.inputs[0])
_L.new(n31.outputs[0], n51.inputs[0])
_L.new(n51.outputs[0], n68.inputs[0])
_L.new(n68.outputs[0], n85.inputs[0])
_L.new(n49.outputs[0], n66.inputs[0])
_L.new(n66.outputs[0], n83.inputs[0])
_L.new(n52.outputs[0], n69.inputs[0])
_L.new(n69.outputs[0], n86.inputs[0])
_L.new(n55.outputs[0], n87.inputs[0])
_L.new(n72.outputs[0], n87.inputs[0])
_L.new(n34.outputs[0], n87.inputs[0])
_L.new(n88.outputs[1], n89.inputs[0])
_L.new(n88.outputs[0], n89.inputs[2])
_L.new(n89.outputs[0], n8.inputs[2])
n0.is_active_output = True
_N = mat_bars.node_tree.nodes; _L = mat_bars.node_tree.links
n0 = _N.new('ShaderNodeBsdfPrincipled'); n0.name = 'Principled BSDF'; n0.location = (-40, 440)
n0.inputs[2].default_value = 1.0
n0.inputs[3].default_value = 1.0
n0.inputs[8].default_value = 1.0
n0.inputs[9].default_value = (4.0, 4.0, 0.0)
n1 = _N.new('ShaderNodeOutputMaterial'); n1.name = 'Material Output'; n1.location = (240, 440)
n2 = _N.new('ShaderNodeSeparateXYZ'); n2.name = 'Separate XYZ'; n2.location = (-500, 440)
n3 = _N.new('ShaderNodeValToRGB'); n3.name = 'Color Ramp'; n3.location = (-320, 440)
n3.color_ramp.interpolation = 'EASE'
n3.color_ramp.hue_interpolation = 'CCW'
n3.color_ramp.color_mode = 'HSL'
while len(n3.color_ramp.elements) > 1: n3.color_ramp.elements.remove(n3.color_ramp.elements[-1])
n3.color_ramp.elements[0].position = 0.0; n3.color_ramp.elements[0].color = (1.0, 0.8607, 0.2174, 1.0)
_e = n3.color_ramp.elements.new(0.2748); _e.color = (1.0, 0.1516, 0.05563, 1.0)
_e = n3.color_ramp.elements.new(1.0); _e.color = (0.1067, 0.0, 0.00658, 1.0)
n4 = _N.new('ShaderNodeTexCoord'); n4.name = 'Texture Coordinate'; n4.location = (-680, 440)
n4.object = ob_cylinder
_L.new(n0.outputs[0], n1.inputs[0])
_L.new(n2.outputs[2], n3.inputs[0])
_L.new(n3.outputs[0], n0.inputs[0])
_L.new(n4.outputs[3], n2.inputs[0])
n1.is_active_output = True

# ---- transforms, parenting, visibility, modifiers, constraints
ob_world.location = (0.0, 0.0, 0.0)
_m = ob_world.modifiers.new('GeometryNodes', 'NODES')
_m.node_group = ng_world_population
ob_camera.location = (0.0, -222.5, 446.2)
ob_camera.rotation_euler = (6.733, 2.979e-08, -1.165e-15)
ob_cylinder.location = (201.1, 0.0, 0.0)
ob_cylinder.scale = (1.0, 1.0, 56.79)
ob_imageearth.location = (0.0, 0.0, -0.64)
ob_imageearth.scale = (360.0, 180.0, 1.0)
ob_sun.location = (-73.72, -51.35, 46.76)
ob_sun.rotation_euler = (0.04954, 0.2989, -0.07896)
ob_source_text.location = (-95.17, -87.3, 0.7397)
ob_source_text.scale = (5.749, 5.749, 5.749)
ob_star.location = (0.0, 0.0, 0.0)
ob_star.rotation_euler = (0.0, 0.0, -0.3142)
_m = ob_star.modifiers.new('Bevel', 'BEVEL')
_m.width = 0.02
_m.width_pct = 0.02
_m.segments = 3
_m.limit_method = 'NONE'
ob_text.location = (-0.2505, -0.2606, 0.1945)
ob_area_002.location = (0.0, 0.0, 0.9721)
ob_area_002.scale = (1.733, 1.733, 1.733)
ob_star_001.location = (0.0, 0.0, 0.0)
ob_star_001.rotation_euler = (0.0, 0.0, -0.3142)
_m = ob_star_001.modifiers.new('Bevel', 'BEVEL')
_m.width = 0.02
_m.width_pct = 0.02
_m.segments = 3
_m.limit_method = 'NONE'
ob_text_001.location = (-0.2505, -0.2606, 0.1945)
ob_area.location = (0.0, 0.0, 0.9721)
ob_area.scale = (1.733, 1.733, 1.733)
ob_star_002.location = (0.0, 0.0, 0.0)
ob_star_002.rotation_euler = (0.0, 0.0, -0.3142)
_m = ob_star_002.modifiers.new('Bevel', 'BEVEL')
_m.width = 0.02
_m.width_pct = 0.02
_m.segments = 3
_m.limit_method = 'NONE'
ob_text_002.location = (-0.2505, -0.2606, 0.1945)
ob_area_001.location = (0.0, 0.0, 0.9721)
ob_area_001.scale = (1.733, 1.733, 1.733)

# ---- collection membership
col_collection.objects.link(ob_world)
col_collection.objects.link(ob_camera)
col_collection.objects.link(ob_cylinder)
col_collection.objects.link(ob_imageearth)
col_collection.objects.link(ob_sun)
col_collection.objects.link(ob_source_text)
col_star1.objects.link(ob_star)
col_star1.objects.link(ob_text)
col_star1.objects.link(ob_area_002)
col_star2.objects.link(ob_star_001)
col_star2.objects.link(ob_text_001)
col_star2.objects.link(ob_area)
col_star3.objects.link(ob_star_002)
col_star3.objects.link(ob_text_002)
col_star3.objects.link(ob_area_001)

# ---- scene / render settings (as saved in the file)
scene.camera = ob_camera
scene.frame_start = 1; scene.frame_end = 208; scene.frame_set(207)
scene.render.engine = 'CYCLES'
scene.render.image_settings.color_mode = 'RGB'
scene.render.image_settings.color_management = 'OVERRIDE'
scene.render.resolution_x = 2448
scene.cycles.samples = 60
scene.eevee.use_shadow_jitter_viewport = True
bpy.context.view_layer.update()
